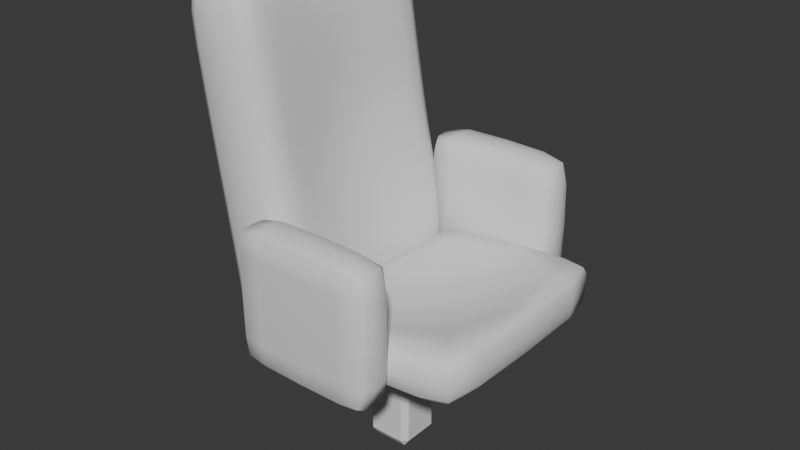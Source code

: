 # Source: CinemaChair.blend  (saved by Blender 4.2.66; exported with 4.5.12 LTS)
import bpy
from mathutils import Matrix  # noqa: F401  (used for matrix-valued properties, if any)

bpy.ops.wm.read_factory_settings(use_empty=True)
scene = bpy.context.scene
scene.name = 'Scene'

# ---- collections
col_collection = bpy.data.collections.new('Collection'); scene.collection.children.link(col_collection)

# ---- world
world_world = bpy.data.worlds.new('World'); scene.world = world_world
world_world.use_nodes = True; world_world.node_tree.nodes.clear()
_N = world_world.node_tree.nodes; _L = world_world.node_tree.links
n0 = _N.new('ShaderNodeOutputWorld'); n0.name = 'World Output'; n0.location = (300, 300)
n1 = _N.new('ShaderNodeBackground'); n1.name = 'Background'; n1.location = (10, 300)
n1.inputs[0].default_value = (0.05088, 0.05088, 0.05088, 1.0)
_L.new(n1.outputs[0], n0.inputs[0])
n0.is_active_output = True
world_world.color = (0.05088, 0.05088, 0.05088)
world_world.sun_shadow_jitter_overblur = 0.0

# ---- meshes
me_cube_003 = bpy.data.meshes.new('Cube.003')
me_cube_003.from_pydata([(0.5035, -0.9796, -1.077), (0.5035, -1.043, -1.302), (0.2661, -1.043, -1.077), (0.5035, -1.246, -1.302), (0.5035, -1.31, -1.077), (0.2661, -1.246, -1.077), (0.5035, -0.9796, -0.3547), (0.2661, -1.043, -0.3547), (0.5035, -1.043, -0.1297), (0.5035, -1.31, -0.3547), (0.5035, -1.246, -0.1297), (0.2661, -1.246, -0.3547), (1.265, -0.9796, -1.077), (1.502, -1.043, -1.077), (1.265, -1.043, -1.302), (1.265, -1.31, -1.077), (1.265, -1.246, -1.302), (1.502, -1.246, -1.077), (1.265, -0.9796, -0.3547), (1.265, -1.043, -0.1297), (1.502, -1.043, -0.3547), (1.265, -1.31, -0.3547), (1.502, -1.246, -0.3547), (1.265, -1.246, -0.1297), (0.5035, 0.9796, -1.077), (0.5035, 1.043, -1.302), (0.2661, 1.043, -1.077), (0.5035, 1.246, -1.302), (0.5035, 1.31, -1.077), (0.2661, 1.246, -1.077), (0.5035, 0.9796, -0.3547), (0.2661, 1.043, -0.3547), (0.5035, 1.043, -0.1297), (0.5035, 1.31, -0.3547), (0.5035, 1.246, -0.1297), (0.2661, 1.246, -0.3547), (1.265, 0.9796, -1.077), (1.502, 1.043, -1.077), (1.265, 1.043, -1.302), (1.265, 1.31, -1.077), (1.265, 1.246, -1.302), (1.502, 1.246, -1.077), (1.265, 0.9796, -0.3547), (1.265, 1.043, -0.1297), (1.502, 1.043, -0.3547), (1.265, 1.31, -0.3547), (1.502, 1.246, -0.3547), (1.265, 1.246, -0.1297), (0.315, -0.9926, -1.074), (0.5057, -0.9926, -1.255), (0.315, -1.044, -1.255), (0.315, -1.246, -1.255), (0.5057, -1.297, -1.255), (0.315, -1.297, -1.074), (0.5057, -0.9926, -0.176), (0.315, -0.9926, -0.3569), (0.315, -1.044, -0.176), (0.315, -1.297, -0.3569), (0.5057, -1.297, -0.176), (0.315, -1.246, -0.176), (1.263, -0.9926, -1.255), (1.453, -0.9926, -1.074), (1.453, -1.044, -1.255), (1.453, -1.297, -1.074), (1.263, -1.297, -1.255), (1.453, -1.246, -1.255), (1.453, -0.9926, -0.3569), (1.263, -0.9926, -0.176), (1.453, -1.044, -0.176), (1.263, -1.297, -0.176), (1.453, -1.297, -0.3569), (1.453, -1.246, -0.176), (0.5021, -0.9771, -0.7156), (0.2566, -1.043, -0.7156), (0.5021, -1.145, -1.311), (0.2566, -1.145, -1.078), (0.5021, -1.312, -0.7156), (0.2566, -1.247, -0.7156), (0.5021, -1.145, -0.1207), (0.2566, -1.145, -0.3534), (0.8841, -0.9771, -0.3534), (0.8841, -1.043, -0.1207), (0.8841, -1.312, -0.3534), (0.8841, -1.247, -0.1207), (1.512, -1.145, -0.3534), (1.266, -1.145, -0.1207), (1.266, -0.9771, -0.7156), (1.512, -1.043, -0.7156), (1.266, -1.312, -0.7156), (1.512, -1.247, -0.7156), (1.266, -1.145, -1.311), (1.512, -1.145, -1.078), (0.8841, -0.9771, -1.078), (0.8841, -1.043, -1.311), (0.8841, -1.312, -1.078), (0.8841, -1.247, -1.311), (0.315, 0.9926, -1.074), (0.5057, 0.9926, -1.255), (0.315, 1.044, -1.255), (0.315, 1.246, -1.255), (0.5057, 1.297, -1.255), (0.315, 1.297, -1.074), (0.5057, 0.9926, -0.176), (0.315, 0.9926, -0.3569), (0.315, 1.044, -0.176), (0.315, 1.297, -0.3569), (0.5057, 1.297, -0.176), (0.315, 1.246, -0.176), (1.263, 0.9926, -1.255), (1.453, 0.9926, -1.074), (1.453, 1.044, -1.255), (1.453, 1.297, -1.074), (1.263, 1.297, -1.255), (1.453, 1.246, -1.255), (1.453, 0.9926, -0.3569), (1.263, 0.9926, -0.176), (1.453, 1.044, -0.176), (1.263, 1.297, -0.176), (1.453, 1.297, -0.3569), (1.453, 1.246, -0.176), (0.5021, 0.9771, -0.7156), (0.2566, 1.043, -0.7156), (0.5021, 1.145, -1.311), (0.2566, 1.145, -1.078), (0.5021, 1.312, -0.7156), (0.2566, 1.247, -0.7156), (0.5021, 1.145, -0.1207), (0.2566, 1.145, -0.3534), (0.8841, 0.9771, -0.3534), (0.8841, 1.043, -0.1207), (0.8841, 1.312, -0.3534), (0.8841, 1.247, -0.1207), (1.512, 1.145, -0.3534), (1.266, 1.145, -0.1207), (1.266, 0.9771, -0.7156), (1.512, 1.043, -0.7156), (1.266, 1.312, -0.7156), (1.512, 1.247, -0.7156), (1.266, 1.145, -1.311), (1.512, 1.145, -1.078), (0.8841, 0.9771, -1.078), (0.8841, 1.043, -1.311), (0.8841, 1.312, -1.078), (0.8841, 1.247, -1.311), (0.8841, -1.145, -1.321), (1.523, -1.145, -0.7156), (0.8841, -1.315, -0.7156), (0.2451, -1.145, -0.7156), (0.8841, -1.145, -0.1098), (0.3366, -0.9984, -1.235), (0.3366, -1.291, -1.235), (0.3366, -0.9984, -0.1965), (0.3366, -1.291, -0.1965), (1.432, -0.9984, -1.235), (1.432, -1.291, -1.235), (1.432, -0.9984, -0.1965), (1.432, -1.291, -0.1965), (0.3104, -0.9914, -0.7156), (0.3104, -1.145, -1.26), (0.3104, -1.298, -0.7156), (0.3104, -1.145, -0.1717), (0.8841, -0.9914, -0.1717), (0.8841, -1.298, -0.1717), (1.458, -1.145, -0.1717), (1.458, -0.9914, -0.7156), (1.458, -1.298, -0.7156), (1.458, -1.145, -1.26), (0.8841, -0.9914, -1.26), (0.8841, -1.298, -1.26), (0.8841, -0.974, -0.7156), (0.8841, 1.145, -1.321), (1.523, 1.145, -0.7156), (0.8841, 1.315, -0.7156), (0.2451, 1.145, -0.7156), (0.8841, 1.145, -0.1098), (0.3366, 0.9984, -1.235), (0.3366, 1.291, -1.235), (0.3366, 0.9984, -0.1965), (0.3366, 1.291, -0.1965), (1.432, 0.9984, -1.235), (1.432, 1.291, -1.235), (1.432, 0.9984, -0.1965), (1.432, 1.291, -0.1965), (0.3104, 0.9914, -0.7156), (0.3104, 1.145, -1.26), (0.3104, 1.298, -0.7156), (0.3104, 1.145, -0.1717), (0.8841, 0.9914, -0.1717), (0.8841, 1.298, -0.1717), (1.458, 1.145, -0.1717), (1.458, 0.9914, -0.7156), (1.458, 1.298, -0.7156), (1.458, 1.145, -1.26), (0.8841, 0.9914, -1.26), (0.8841, 1.298, -1.26), (0.8841, 0.974, -0.7156), (0.03277, -0.8255, -1.491), (0.008772, -0.9573, -1.288), (-0.133, -0.8255, -1.309), (-0.3673, -0.9573, 1.239), (-0.3981, -0.8255, 1.441), (-0.5069, -0.8255, 1.218), (0.03277, 0.8255, -1.491), (-0.133, 0.8255, -1.309), (0.008772, 0.9573, -1.288), (-0.3981, 0.8255, 1.441), (-0.3673, 0.9573, 1.239), (-0.5069, 0.8255, 1.218), (0.3818, -0.8255, -1.44), (0.5064, -0.8255, -1.215), (0.3668, -0.9573, -1.235), (-0.05378, -0.8255, 1.491), (-0.0187, -0.9573, 1.29), (0.1128, -0.8255, 1.309), (0.3818, 0.8255, -1.44), (0.3668, 0.9573, -1.235), (0.5064, 0.8255, -1.215), (-0.05378, 0.8255, 1.491), (0.1128, 0.8255, 1.309), (-0.0187, 0.9573, 1.29), (0.02903, 0.537, -1.513), (0.02234, 0.0, -1.514), (0.02903, -0.537, -1.513), (-0.1467, -0.537, -1.314), (-0.1485, 3.26e-09, -1.314), (-0.1467, 0.537, -1.314), (-0.4079, -0.537, 1.461), (-0.4142, -4.657e-10, 1.46), (-0.4079, 0.537, 1.461), (-0.5215, 0.537, 1.219), (-0.5218, 0.0, 1.219), (-0.5215, -0.537, 1.219), (0.3642, -0.537, -1.464), (0.3341, 0.0, -1.468), (0.3642, 0.537, -1.464), (0.4926, 0.537, -1.22), (0.4473, 0.0, -1.227), (0.4926, -0.537, -1.22), (-0.07739, 0.537, 1.509), (-0.1046, 0.0, 1.505), (-0.07739, -0.537, 1.509), (0.0969, -0.537, 1.31), (0.06187, 0.0, 1.305), (0.0969, 0.537, 1.31), (-0.06753, -0.9784, -0.699), (-0.1786, -0.9784, -0.0245), (-0.2827, -0.9784, 0.651), (-0.4348, -0.8285, 0.6287), (-0.3325, -0.8285, -0.04708), (-0.224, -0.8285, -0.722), (-0.2827, 0.9784, 0.651), (-0.1786, 0.9784, -0.0245), (-0.06753, 0.9784, -0.699), (-0.224, 0.8285, -0.722), (-0.3325, 0.8285, -0.04708), (-0.4348, 0.8285, 0.6287), (0.2153, 0.8285, 0.7241), (0.328, 0.8285, 0.05069), (0.4639, 0.8285, -0.6211), (0.3051, 0.9784, -0.6444), (0.1832, 0.9784, 0.02857), (0.0713, 0.9784, 0.703), (0.0713, -0.9784, 0.703), (0.1832, -0.9784, 0.02857), (0.3051, -0.9784, -0.6444), (0.4639, -0.8285, -0.6211), (0.328, -0.8285, 0.05069), (0.2153, -0.8285, 0.7241), (-0.4529, -0.537, 0.6261), (-0.3565, -0.537, -0.04972), (-0.2423, -0.537, -0.7247), (-0.4539, 0.0, 0.6261), (-0.3761, 0.0, -0.04996), (-0.2494, 0.0, -0.7255), (-0.4529, 0.537, 0.6261), (-0.3565, 0.537, -0.04972), (-0.2423, 0.537, -0.7247), (0.1996, 0.537, 0.7223), (0.2879, 0.537, 0.04909), (0.4505, 0.537, -0.6225), (0.1473, 0.0, 0.7169), (0.1979, 0.0, 0.04241), (0.3797, 0.0, -0.6307), (0.1996, -0.537, 0.7223), (0.2879, -0.537, 0.04909), (0.4505, -0.537, -0.6225), (-0.07564, -0.8217, -1.449), (0.02854, -0.9088, -1.433), (-0.09448, -0.9088, -1.299), (-0.4675, -0.9088, 1.22), (-0.3864, -0.9088, 1.384), (-0.4895, -0.8217, 1.369), (0.02854, 0.9088, -1.433), (-0.07564, 0.8217, -1.449), (-0.09448, 0.9088, -1.299), (-0.4895, 0.8217, 1.369), (-0.3864, 0.9088, 1.384), (-0.4675, 0.9088, 1.22), (0.3767, -0.9088, -1.382), (0.4778, -0.8217, -1.368), (0.4694, -0.9088, -1.217), (0.05347, -0.8217, 1.449), (-0.04381, -0.9088, 1.435), (0.08035, -0.9088, 1.301), (0.4778, 0.8217, -1.368), (0.3767, 0.9088, -1.382), (0.4694, 0.9088, -1.217), (-0.04381, 0.9088, 1.435), (0.05347, 0.8217, 1.449), (0.08035, 0.9088, 1.301), (0.03194, -0.7094, -1.51), (-0.1447, 0.7094, -1.313), (-0.3307, -0.9758, 0.9781), (-0.1778, -0.8281, -1.049), (-0.4042, 0.7094, 1.459), (-0.5197, -0.7094, 1.219), (-0.02369, 0.9758, -1.027), (-0.4811, 0.8281, 0.956), (0.2091, 0.8277, -1.481), (0.1879, 0.9731, -1.264), (-0.228, 0.8277, 1.482), (-0.193, 0.9731, 1.267), (0.4994, 0.8281, -0.9499), (0.02178, 0.9758, 1.03), (0.3779, 0.7094, -1.459), (0.5102, -0.7094, -1.217), (-0.06322, -0.7094, 1.509), (0.1134, 0.7094, 1.312), (0.3447, -0.9758, -0.9726), (0.1634, -0.8281, 1.051), (0.2091, -0.8277, -1.481), (0.1879, -0.9731, -1.264), (-0.228, -0.8277, 1.482), (-0.193, -0.9731, 1.267), (0.03194, 0.7094, -1.51), (0.02469, 0.2902, -1.514), (0.02469, -0.2902, -1.514), (-0.1447, -0.7094, -1.313), (-0.1478, -0.2902, -1.314), (-0.1478, 0.2902, -1.314), (-0.4042, -0.7094, 1.459), (-0.412, -0.2902, 1.46), (-0.412, 0.2902, 1.46), (-0.5197, 0.7094, 1.219), (-0.5217, 0.2902, 1.219), (-0.5217, -0.2902, 1.219), (0.3779, -0.7094, -1.459), (0.3446, -0.2902, -1.467), (0.3446, 0.2902, -1.467), (0.5102, 0.7094, -1.217), (0.4634, 0.2902, -1.224), (0.4634, -0.2902, -1.224), (-0.06322, 0.7094, 1.509), (-0.09529, 0.2902, 1.507), (-0.09529, -0.2902, 1.507), (0.1134, -0.7094, 1.312), (0.07385, -0.2902, 1.306), (0.07385, 0.2902, 1.306), (0.1991, 0.537, -1.509), (0.1813, -9.313e-10, -1.511), (0.1991, -0.537, -1.509), (0.03126, 0.537, 1.456), (-0.001751, 0.0, 1.451), (0.03126, -0.537, 1.456), (0.4589, -0.537, -1.381), (0.4203, 0.0, -1.386), (0.4589, 0.537, -1.381), (-0.4986, -0.537, 1.378), (-0.5, 0.0, 1.378), (-0.4986, 0.537, 1.378), (-0.08168, 0.537, -1.46), (-0.0834, 0.0, -1.46), (-0.08168, -0.537, -1.46), (-0.1954, -0.537, -1.052), (-0.1998, 0.0, -1.053), (-0.1954, 0.537, -1.052), (-0.2452, 0.537, 1.505), (-0.2618, 0.0, 1.503), (-0.2452, -0.537, 1.505), (0.4888, 0.537, -0.9519), (0.4367, -9.313e-10, -0.9595), (0.4888, -0.537, -0.9519), (-0.02369, -0.9758, -1.027), (-0.1215, -0.9784, -0.3615), (-0.2321, -0.9784, 0.3131), (-0.4811, -0.8281, 0.956), (-0.3848, -0.8285, 0.2907), (-0.2771, -0.8285, -0.3844), (-0.3307, 0.9758, 0.9781), (-0.2321, 0.9784, 0.3131), (-0.1215, 0.9784, -0.3615), (-0.1778, 0.8281, -1.049), (-0.2771, 0.8285, -0.3844), (-0.3848, 0.8285, 0.2907), (0.1634, 0.8281, 1.051), (0.2688, 0.8285, 0.3869), (0.4012, 0.8285, -0.2845), (0.3447, 0.9758, -0.9726), (0.2474, 0.9784, -0.3074), (0.1246, 0.9784, 0.3654), (0.02178, -0.9758, 1.03), (0.1246, -0.9784, 0.3654), (0.2474, -0.9784, -0.3074), (0.4994, -0.8281, -0.9499), (0.4012, -0.8285, -0.2845), (0.2688, -0.8285, 0.3869), (-0.4987, -0.537, 0.9538), (-0.405, -0.537, 0.288), (-0.2977, -0.537, -0.387), (-0.4988, 9.313e-10, 0.9538), (-0.418, 9.313e-10, 0.288), (-0.3149, 9.313e-10, -0.3877), (-0.4987, 0.537, 0.9538), (-0.405, 0.537, 0.288), (-0.2977, 0.537, -0.387), (0.1507, 0.537, 1.049), (0.2358, 0.537, 0.3852), (0.3697, 0.537, -0.286), (0.1149, -9.313e-10, 1.044), (0.1612, -9.313e-10, 0.3793), (0.283, -9.313e-10, -0.2937), (0.1507, -0.537, 1.049), (0.2358, -0.537, 0.3852), (0.3697, -0.537, -0.286), (0.4056, -0.2902, -0.6277), (0.2303, -0.2902, 0.04478), (0.1658, -0.2902, 0.7187), (0.4056, 0.2902, -0.6277), (0.2303, 0.2902, 0.04478), (0.1658, 0.2902, 0.7187), (0.4728, 0.7098, -0.6198), (0.3247, 0.7098, 0.05167), (0.2198, 0.7098, 0.7247), (-0.2461, 0.2902, -0.7252), (-0.3688, 0.2902, -0.04986), (-0.453, 0.2902, 0.6261), (-0.2461, -0.2902, -0.7252), (-0.3688, -0.2902, -0.04986), (-0.453, -0.2902, 0.6261), (-0.2392, -0.7098, -0.7242), (-0.3486, -0.7098, -0.04937), (-0.4507, -0.7098, 0.6264), (0.1749, -0.9189, 0.7182), (0.2891, -0.9189, 0.04432), (0.417, -0.9189, -0.6279), (0.1749, 0.9189, 0.7182), (0.2891, 0.9189, 0.04432), (0.417, 0.9189, -0.6279), (-0.3887, 0.9189, 0.6355), (-0.2861, 0.9189, -0.04027), (-0.1774, 0.9189, -0.7151), (-0.1774, -0.9189, -0.7151), (-0.2861, -0.9189, -0.04027), (-0.3887, -0.9189, 0.6355), (0.1183, 0.9988, -0.6718), (0.00229, 0.9988, 0.002028), (-0.1054, 0.9988, 0.677), (-0.2392, 0.7098, -0.7242), (-0.3486, 0.7098, -0.04937), (-0.4507, 0.7098, 0.6264), (0.4728, -0.7098, -0.6198), (0.3247, -0.7098, 0.05167), (0.2198, -0.7098, 0.7247), (0.1183, -0.9988, -0.6718), (0.00229, -0.9988, 0.002028), (-0.1054, -0.9988, 0.677), (-0.1541, -0.9956, 1.004), (0.1671, -0.7097, 1.051), (-0.2363, -0.7097, 1.503), (-0.4965, 0.7097, 0.9541), (-0.1541, 0.9956, 1.004), (-0.06247, -0.8892, -1.422), (-0.4697, -0.8892, 1.348), (-0.06247, 0.8892, -1.422), (-0.4697, 0.8892, 1.348), (0.4624, -0.8892, -1.345), (0.04531, -0.8892, 1.423), (0.4624, 0.8892, -1.345), (0.04531, 0.8892, 1.423), (-0.08046, -0.7089, -1.458), (-0.4358, -0.9177, 0.9622), (-0.497, 0.7089, 1.377), (-0.1322, 0.9177, -1.042), (0.2035, 0.9164, -1.415), (-0.216, 0.9164, 1.417), (0.4545, 0.9177, -0.956), (0.4756, 0.7089, -1.377), (0.0477, -0.7089, 1.457), (0.4545, -0.9177, -0.956), (0.2035, -0.9164, -1.415), (-0.216, -0.9164, 1.417), (0.2072, -0.7097, -1.504), (0.2072, 0.7097, -1.504), (0.1875, 0.2902, -1.51), (0.1875, -0.2902, -1.51), (0.0477, 0.7089, 1.457), (0.009544, 0.2902, 1.453), (0.009544, -0.2902, 1.453), (0.4756, -0.7089, -1.377), (0.4338, -0.2902, -1.384), (0.4338, 0.2902, -1.384), (-0.497, -0.7089, 1.377), (-0.4995, -0.2902, 1.378), (-0.4995, 0.2902, 1.378), (-0.08046, 0.7089, -1.458), (-0.08276, 0.2902, -1.46), (-0.08276, -0.2902, -1.46), (-0.4965, -0.7097, 0.9541), (-0.4988, -0.2902, 0.9538), (-0.4988, 0.2902, 0.9538), (-0.2363, 0.7097, 1.503), (-0.2561, 0.2902, 1.504), (-0.2561, -0.2902, 1.504), (0.1671, 0.7097, 1.051), (0.1272, 0.2902, 1.046), (0.1272, -0.2902, 1.046), (0.4554, -0.2902, -0.9568), (0.314, -0.2902, -0.2909), (0.1874, -0.2902, 0.3813), (0.4554, 0.2902, -0.9568), (0.314, 0.2902, -0.2909), (0.1874, 0.2902, 0.3813), (0.5072, 0.7097, -0.9491), (0.4027, 0.7098, -0.2833), (0.2674, 0.7098, 0.3877), (-0.198, 0.2902, -1.053), (-0.3082, 0.2902, -0.3874), (-0.4129, 0.2902, 0.288), (-0.198, -0.2902, -1.053), (-0.3082, -0.2902, -0.3874), (-0.4129, -0.2902, 0.288), (-0.1926, -0.7097, -1.052), (-0.2924, -0.7098, -0.3866), (-0.4006, -0.7098, 0.2883), (0.1244, -0.9177, 1.044), (0.2295, -0.9189, 0.3808), (0.3576, -0.9189, -0.2912), (0.1244, 0.9177, 1.044), (0.2295, 0.9189, 0.3808), (0.3576, 0.9189, -0.2912), (-0.4358, 0.9177, 0.9622), (-0.3386, 0.9189, 0.2974), (-0.2305, 0.9189, -0.3775), (-0.1322, -0.9177, -1.042), (-0.2305, -0.9189, -0.3775), (-0.3386, -0.9189, 0.2974), (0.1602, 0.9956, -1.0), (0.06261, 0.9988, -0.3345), (-0.05355, 0.9988, 0.3392), (-0.1926, 0.7097, -1.052), (-0.2924, 0.7098, -0.3866), (-0.4006, 0.7098, 0.2883), (0.5072, -0.7097, -0.9491), (0.4027, -0.7098, -0.2833), (0.2674, -0.7098, 0.3877), (0.1602, -0.9956, -1.0), (0.06261, -0.9988, -0.3345), (-0.05355, -0.9988, 0.3392), (0.8018, -0.6008, -1.287), (0.8018, -0.9754, -1.21), (0.5162, -0.6008, -1.223), (0.7993, -0.981, -0.964), (0.512, -0.6045, -0.9804), (0.8018, 0.6008, -1.287), (0.5162, 0.6008, -1.223), (0.8018, 0.9754, -1.21), (0.7993, 0.981, -0.964), (0.512, 0.6045, -0.9804), (1.718, -0.6008, -1.237), (2.004, -0.6008, -1.139), (1.718, -0.9754, -1.157), (1.721, -0.9799, -0.8972), (2.008, -0.6034, -0.875), (1.718, 0.6008, -1.237), (1.718, 0.9754, -1.157), (2.004, 0.6008, -1.139), (2.008, 0.6034, -0.875), (1.721, 0.9799, -0.8972), (1.01, -0.3294, -0.9787), (0.7512, -0.6683, -0.9136), (1.01, 0.3294, -0.9787), (0.7512, 0.6683, -0.9136), (1.511, -0.3284, -0.9382), (1.77, -0.6639, -0.8337), (1.511, 0.3284, -0.9382), (1.77, 0.6639, -0.8337), (0.575, -0.5972, -1.282), (0.8046, -0.8983, -1.271), (0.575, -0.8983, -1.22), (0.5717, -0.903, -0.9787), (0.8046, 0.8983, -1.271), (0.575, 0.5972, -1.282), (0.575, 0.8983, -1.22), (0.5717, 0.903, -0.9787), (1.716, -0.8983, -1.221), (1.945, -0.5972, -1.208), (1.945, -0.8983, -1.142), (1.949, -0.9016, -0.8804), (1.945, 0.5972, -1.208), (1.716, 0.8983, -1.221), (1.945, 0.8983, -1.142), (1.949, 0.9016, -0.8804), (0.8002, 0.0, -1.29), (0.5047, -2.55e-09, -1.223), (0.7999, -0.9911, -1.086), (0.5042, -0.6034, -1.101), (0.5001, -5.101e-09, -0.9802), (0.7999, 0.9911, -1.086), (0.5042, 0.6034, -1.101), (1.26, 0.6029, -1.266), (1.26, 0.9904, -1.184), (1.26, 0.9959, -0.9309), (2.016, 0.6033, -1.006), (1.72, 0.9909, -1.026), (1.72, 1.02e-08, -1.24), (2.015, 2.55e-09, -1.139), (2.02, 3.401e-09, -0.8737), (1.72, -0.9909, -1.026), (2.016, -0.6033, -1.006), (1.26, -0.6029, -1.266), (1.26, -0.9904, -1.184), (1.26, -0.9959, -0.9309), (0.8954, -0.4794, -0.9508), (0.9645, -2.125e-09, -0.9901), (0.8954, 0.4794, -0.9508), (0.6326, 1.7e-09, -0.9271), (1.26, 0.3885, -0.9662), (1.626, 0.4771, -0.8923), (1.261, 0.8212, -0.8785), (1.556, -5.101e-09, -0.9422), (1.626, -0.4771, -0.8923), (1.889, -1.7e-09, -0.8285), (1.26, -0.3885, -0.9662), (1.261, -0.8212, -0.8785), (1.729, -0.9214, -0.837), (0.7923, -0.9247, -0.9088), (0.5551, -0.6142, -0.9244), (0.5551, 0.6142, -0.9244), (0.7923, 0.9247, -0.9088), (1.729, 0.9214, -0.837), (1.966, 0.6109, -0.818), (1.966, -0.6109, -0.818), (1.26, -1.009, -1.057), (2.03, 8.501e-10, -1.005), (0.5907, 0.8785, -0.927), (0.4903, 8.501e-10, -1.101), (1.26, 1.009, -1.057), (0.601, -0.8641, -1.274), (0.5393, 3.401e-09, -0.9253), (0.601, 0.8641, -1.274), (1.26, 0.9436, -0.8734), (1.919, -0.8641, -1.202), (1.93, 0.875, -0.826), (1.919, 0.8641, -1.202), (0.5695, 5.951e-09, -1.283), (0.5691, -0.9061, -1.099), (1.26, 5.951e-09, -0.9823), (0.5691, 0.9061, -1.099), (1.26, 0.9055, -1.248), (1.982, 2.55e-09, -0.8166), (1.951, 0.9059, -1.011), (1.951, -5.951e-09, -1.209), (1.93, -0.875, -0.826), (1.951, -0.9059, -1.011), (1.26, -0.9055, -1.248), (0.5907, -0.8785, -0.927), (1.26, -2.55e-09, -1.269), (0.7668, -8.501e-10, -0.9622), (1.26, 0.6467, -0.9227), (1.754, -8.501e-10, -0.883), (1.26, -0.6467, -0.9227), (1.26, -0.9436, -0.8734)], [], [(14, 90, 144, 93), (90, 16, 95, 144), (144, 95, 3, 74), (93, 144, 74, 1), (20, 84, 145, 87), (84, 22, 89, 145), (145, 89, 17, 91), (87, 145, 91, 13), (21, 82, 146, 88), (82, 9, 76, 146), (146, 76, 4, 94), (88, 146, 94, 15), (2, 75, 147, 73), (75, 5, 77, 147), (147, 77, 11, 79), (73, 147, 79, 7), (8, 78, 148, 81), (78, 10, 83, 148), (148, 83, 23, 85), (81, 148, 85, 19), (0, 49, 149, 48), (1, 50, 149, 49), (2, 48, 149, 50), (3, 52, 150, 51), (4, 53, 150, 52), (5, 51, 150, 53), (6, 55, 151, 54), (7, 56, 151, 55), (8, 54, 151, 56), (9, 58, 152, 57), (10, 59, 152, 58), (11, 57, 152, 59), (12, 61, 153, 60), (13, 62, 153, 61), (14, 60, 153, 62), (15, 64, 154, 63), (16, 65, 154, 64), (17, 63, 154, 65), (18, 67, 155, 66), (19, 68, 155, 67), (20, 66, 155, 68), (21, 70, 156, 69), (22, 71, 156, 70), (23, 69, 156, 71), (6, 72, 157, 55), (72, 0, 48, 157), (157, 48, 2, 73), (55, 157, 73, 7), (1, 74, 158, 50), (74, 3, 51, 158), (158, 51, 5, 75), (50, 158, 75, 2), (4, 76, 159, 53), (76, 9, 57, 159), (159, 57, 11, 77), (53, 159, 77, 5), (10, 78, 160, 59), (78, 8, 56, 160), (160, 56, 7, 79), (59, 160, 79, 11), (18, 80, 161, 67), (80, 6, 54, 161), (161, 54, 8, 81), (67, 161, 81, 19), (9, 82, 162, 58), (82, 21, 69, 162), (162, 69, 23, 83), (58, 162, 83, 10), (22, 84, 163, 71), (84, 20, 68, 163), (163, 68, 19, 85), (71, 163, 85, 23), (12, 86, 164, 61), (86, 18, 66, 164), (164, 66, 20, 87), (61, 164, 87, 13), (21, 88, 165, 70), (88, 15, 63, 165), (165, 63, 17, 89), (70, 165, 89, 22), (16, 90, 166, 65), (90, 14, 62, 166), (166, 62, 13, 91), (65, 166, 91, 17), (0, 92, 167, 49), (92, 12, 60, 167), (167, 60, 14, 93), (49, 167, 93, 1), (15, 94, 168, 64), (94, 4, 52, 168), (168, 52, 3, 95), (64, 168, 95, 16), (6, 80, 169, 72), (80, 18, 86, 169), (169, 86, 12, 92), (72, 169, 92, 0), (38, 141, 170, 138), (141, 25, 122, 170), (170, 122, 27, 143), (138, 170, 143, 40), (44, 135, 171, 132), (135, 37, 139, 171), (171, 139, 41, 137), (132, 171, 137, 46), (45, 136, 172, 130), (136, 39, 142, 172), (172, 142, 28, 124), (130, 172, 124, 33), (26, 121, 173, 123), (121, 31, 127, 173), (173, 127, 35, 125), (123, 173, 125, 29), (32, 129, 174, 126), (129, 43, 133, 174), (174, 133, 47, 131), (126, 174, 131, 34), (24, 96, 175, 97), (26, 98, 175, 96), (25, 97, 175, 98), (27, 99, 176, 100), (29, 101, 176, 99), (28, 100, 176, 101), (30, 102, 177, 103), (32, 104, 177, 102), (31, 103, 177, 104), (33, 105, 178, 106), (35, 107, 178, 105), (34, 106, 178, 107), (36, 108, 179, 109), (38, 110, 179, 108), (37, 109, 179, 110), (39, 111, 180, 112), (41, 113, 180, 111), (40, 112, 180, 113), (42, 114, 181, 115), (44, 116, 181, 114), (43, 115, 181, 116), (45, 117, 182, 118), (47, 119, 182, 117), (46, 118, 182, 119), (30, 103, 183, 120), (103, 31, 121, 183), (183, 121, 26, 96), (120, 183, 96, 24), (25, 98, 184, 122), (98, 26, 123, 184), (184, 123, 29, 99), (122, 184, 99, 27), (28, 101, 185, 124), (101, 29, 125, 185), (185, 125, 35, 105), (124, 185, 105, 33), (34, 107, 186, 126), (107, 35, 127, 186), (186, 127, 31, 104), (126, 186, 104, 32), (42, 115, 187, 128), (115, 43, 129, 187), (187, 129, 32, 102), (128, 187, 102, 30), (33, 106, 188, 130), (106, 34, 131, 188), (188, 131, 47, 117), (130, 188, 117, 45), (46, 119, 189, 132), (119, 47, 133, 189), (189, 133, 43, 116), (132, 189, 116, 44), (36, 109, 190, 134), (109, 37, 135, 190), (190, 135, 44, 114), (134, 190, 114, 42), (45, 118, 191, 136), (118, 46, 137, 191), (191, 137, 41, 111), (136, 191, 111, 39), (40, 113, 192, 138), (113, 41, 139, 192), (192, 139, 37, 110), (138, 192, 110, 38), (24, 97, 193, 140), (97, 25, 141, 193), (193, 141, 38, 108), (140, 193, 108, 36), (39, 112, 194, 142), (112, 40, 143, 194), (194, 143, 27, 100), (142, 194, 100, 28), (30, 120, 195, 128), (120, 24, 140, 195), (195, 140, 36, 134), (128, 195, 134, 42), (262, 400, 466, 465), (400, 212, 333, 466), (466, 333, 199, 312), (465, 466, 312, 246), (283, 421, 467, 462), (421, 241, 355, 467), (467, 355, 213, 329), (462, 467, 329, 267), (240, 378, 468, 326), (378, 226, 340, 468), (468, 340, 200, 332), (326, 468, 332, 211), (274, 412, 469, 459), (412, 229, 343, 469), (469, 343, 207, 317), (459, 469, 317, 255), (250, 388, 470, 456), (388, 206, 321, 470), (470, 321, 219, 323), (456, 470, 323, 261), (196, 287, 471, 286), (197, 288, 471, 287), (198, 286, 471, 288), (199, 290, 472, 289), (200, 291, 472, 290), (201, 289, 472, 291), (202, 293, 473, 292), (203, 294, 473, 293), (204, 292, 473, 294), (205, 296, 474, 295), (206, 297, 474, 296), (207, 295, 474, 297), (208, 299, 475, 298), (209, 300, 475, 299), (210, 298, 475, 300), (211, 302, 476, 301), (212, 303, 476, 302), (213, 301, 476, 303), (214, 305, 477, 304), (215, 306, 477, 305), (216, 304, 477, 306), (217, 308, 478, 307), (218, 309, 478, 308), (219, 307, 478, 309), (222, 310, 479, 372), (310, 196, 286, 479), (479, 286, 198, 337), (372, 479, 337, 223), (246, 312, 480, 453), (312, 199, 289, 480), (480, 289, 201, 385), (453, 480, 385, 247), (228, 314, 481, 369), (314, 205, 295, 481), (481, 295, 207, 343), (369, 481, 343, 229), (252, 316, 482, 450), (316, 204, 294, 482), (482, 294, 203, 391), (450, 482, 391, 253), (214, 318, 483, 305), (318, 202, 292, 483), (483, 292, 204, 319), (305, 483, 319, 215), (205, 320, 484, 296), (320, 217, 307, 484), (484, 307, 219, 321), (296, 484, 321, 206), (258, 322, 485, 447), (322, 216, 306, 485), (485, 306, 215, 397), (447, 485, 397, 259), (234, 324, 486, 366), (324, 214, 304, 486), (486, 304, 216, 349), (366, 486, 349, 235), (240, 326, 487, 363), (326, 211, 301, 487), (487, 301, 213, 355), (363, 487, 355, 241), (264, 328, 488, 444), (328, 210, 300, 488), (488, 300, 209, 403), (444, 488, 403, 265), (196, 330, 489, 287), (330, 208, 298, 489), (489, 298, 210, 331), (287, 489, 331, 197), (211, 332, 490, 302), (332, 200, 290, 490), (490, 290, 199, 333), (302, 490, 333, 212), (222, 360, 491, 310), (360, 232, 346, 491), (491, 346, 208, 330), (310, 491, 330, 196), (202, 318, 492, 334), (318, 214, 324, 492), (492, 324, 234, 358), (334, 492, 358, 220), (220, 358, 493, 335), (358, 234, 348, 493), (493, 348, 233, 359), (335, 493, 359, 221), (221, 359, 494, 336), (359, 233, 347, 494), (494, 347, 232, 360), (336, 494, 360, 222), (217, 352, 495, 308), (352, 238, 361, 495), (495, 361, 243, 327), (308, 495, 327, 218), (238, 353, 496, 361), (353, 239, 362, 496), (496, 362, 242, 357), (361, 496, 357, 243), (239, 354, 497, 362), (354, 240, 363, 497), (497, 363, 241, 356), (362, 497, 356, 242), (208, 346, 498, 299), (346, 232, 364, 498), (498, 364, 237, 325), (299, 498, 325, 209), (232, 347, 499, 364), (347, 233, 365, 499), (499, 365, 236, 351), (364, 499, 351, 237), (233, 348, 500, 365), (348, 234, 366, 500), (500, 366, 235, 350), (365, 500, 350, 236), (200, 340, 501, 291), (340, 226, 367, 501), (501, 367, 231, 315), (291, 501, 315, 201), (226, 341, 502, 367), (341, 227, 368, 502), (502, 368, 230, 345), (367, 502, 345, 231), (227, 342, 503, 368), (342, 228, 369, 503), (503, 369, 229, 344), (368, 503, 344, 230), (202, 334, 504, 293), (334, 220, 370, 504), (504, 370, 225, 311), (293, 504, 311, 203), (220, 335, 505, 370), (335, 221, 371, 505), (505, 371, 224, 339), (370, 505, 339, 225), (221, 336, 506, 371), (336, 222, 372, 506), (506, 372, 223, 338), (371, 506, 338, 224), (247, 385, 507, 441), (385, 201, 315, 507), (507, 315, 231, 406), (441, 507, 406, 268), (268, 406, 508, 438), (406, 231, 345, 508), (508, 345, 230, 409), (438, 508, 409, 271), (271, 409, 509, 435), (409, 230, 344, 509), (509, 344, 229, 412), (435, 509, 412, 274), (217, 320, 510, 352), (320, 205, 314, 510), (510, 314, 228, 376), (352, 510, 376, 238), (238, 376, 511, 353), (376, 228, 342, 511), (511, 342, 227, 377), (353, 511, 377, 239), (239, 377, 512, 354), (377, 227, 341, 512), (512, 341, 226, 378), (354, 512, 378, 240), (256, 394, 513, 432), (394, 218, 327, 513), (513, 327, 243, 415), (432, 513, 415, 277), (277, 415, 514, 429), (415, 243, 357, 514), (514, 357, 242, 418), (429, 514, 418, 280), (280, 418, 515, 426), (418, 242, 356, 515), (515, 356, 241, 421), (426, 515, 421, 283), (236, 380, 516, 351), (380, 282, 424, 516), (516, 424, 285, 381), (351, 516, 381, 237), (282, 420, 517, 424), (420, 281, 425, 517), (517, 425, 284, 423), (424, 517, 423, 285), (281, 419, 518, 425), (419, 280, 426, 518), (518, 426, 283, 422), (425, 518, 422, 284), (235, 379, 519, 350), (379, 279, 427, 519), (519, 427, 282, 380), (350, 519, 380, 236), (279, 417, 520, 427), (417, 278, 428, 520), (520, 428, 281, 420), (427, 520, 420, 282), (278, 416, 521, 428), (416, 277, 429, 521), (521, 429, 280, 419), (428, 521, 419, 281), (216, 322, 522, 349), (322, 258, 430, 522), (522, 430, 279, 379), (349, 522, 379, 235), (258, 396, 523, 430), (396, 257, 431, 523), (523, 431, 278, 417), (430, 523, 417, 279), (257, 395, 524, 431), (395, 256, 432, 524), (524, 432, 277, 416), (431, 524, 416, 278), (224, 374, 525, 339), (374, 273, 433, 525), (525, 433, 276, 375), (339, 525, 375, 225), (273, 411, 526, 433), (411, 272, 434, 526), (526, 434, 275, 414), (433, 526, 414, 276), (272, 410, 527, 434), (410, 271, 435, 527), (527, 435, 274, 413), (434, 527, 413, 275), (223, 373, 528, 338), (373, 270, 436, 528), (528, 436, 273, 374), (338, 528, 374, 224), (270, 408, 529, 436), (408, 269, 437, 529), (529, 437, 272, 411), (436, 529, 411, 273), (269, 407, 530, 437), (407, 268, 438, 530), (530, 438, 271, 410), (437, 530, 410, 272), (198, 313, 531, 337), (313, 249, 439, 531), (531, 439, 270, 373), (337, 531, 373, 223), (249, 387, 532, 439), (387, 248, 440, 532), (532, 440, 269, 408), (439, 532, 408, 270), (248, 386, 533, 440), (386, 247, 441, 533), (533, 441, 268, 407), (440, 533, 407, 269), (212, 400, 534, 303), (400, 262, 442, 534), (534, 442, 267, 329), (303, 534, 329, 213), (262, 401, 535, 442), (401, 263, 443, 535), (535, 443, 266, 405), (442, 535, 405, 267), (263, 402, 536, 443), (402, 264, 444, 536), (536, 444, 265, 404), (443, 536, 404, 266), (218, 394, 537, 309), (394, 256, 445, 537), (537, 445, 261, 323), (309, 537, 323, 219), (256, 395, 538, 445), (395, 257, 446, 538), (538, 446, 260, 399), (445, 538, 399, 261), (257, 396, 539, 446), (396, 258, 447, 539), (539, 447, 259, 398), (446, 539, 398, 260), (206, 388, 540, 297), (388, 250, 448, 540), (540, 448, 255, 317), (297, 540, 317, 207), (250, 389, 541, 448), (389, 251, 449, 541), (541, 449, 254, 393), (448, 541, 393, 255), (251, 390, 542, 449), (390, 252, 450, 542), (542, 450, 253, 392), (449, 542, 392, 254), (197, 382, 543, 288), (382, 244, 451, 543), (543, 451, 249, 313), (288, 543, 313, 198), (244, 383, 544, 451), (383, 245, 452, 544), (544, 452, 248, 387), (451, 544, 387, 249), (245, 384, 545, 452), (384, 246, 453, 545), (545, 453, 247, 386), (452, 545, 386, 248), (204, 316, 546, 319), (316, 252, 454, 546), (546, 454, 259, 397), (319, 546, 397, 215), (252, 390, 547, 454), (390, 251, 455, 547), (547, 455, 260, 398), (454, 547, 398, 259), (251, 389, 548, 455), (389, 250, 456, 548), (548, 456, 261, 399), (455, 548, 399, 260), (225, 375, 549, 311), (375, 276, 457, 549), (549, 457, 253, 391), (311, 549, 391, 203), (276, 414, 550, 457), (414, 275, 458, 550), (550, 458, 254, 392), (457, 550, 392, 253), (275, 413, 551, 458), (413, 274, 459, 551), (551, 459, 255, 393), (458, 551, 393, 254), (237, 381, 552, 325), (381, 285, 460, 552), (552, 460, 265, 403), (325, 552, 403, 209), (285, 423, 553, 460), (423, 284, 461, 553), (553, 461, 266, 404), (460, 553, 404, 265), (284, 422, 554, 461), (422, 283, 462, 554), (554, 462, 267, 405), (461, 554, 405, 266), (210, 328, 555, 331), (328, 264, 463, 555), (555, 463, 244, 382), (331, 555, 382, 197), (264, 402, 556, 463), (402, 263, 464, 556), (556, 464, 245, 383), (463, 556, 383, 244), (263, 401, 557, 464), (401, 262, 465, 557), (557, 465, 246, 384), (464, 557, 384, 245), (570, 617, 642, 620), (617, 571, 621, 642), (642, 621, 561, 604), (620, 642, 604, 559), (575, 612, 643, 615), (612, 576, 616, 643), (643, 616, 572, 618), (615, 643, 618, 569), (581, 638, 644, 637), (566, 593, 644, 638), (567, 637, 644, 593), (560, 605, 645, 603), (605, 562, 606, 645), (645, 606, 567, 608), (603, 645, 608, 564), (565, 607, 646, 610), (607, 566, 611, 646), (646, 611, 577, 613), (610, 646, 613, 574), (558, 587, 647, 586), (559, 588, 647, 587), (560, 586, 647, 588), (579, 625, 648, 636), (625, 581, 637, 648), (648, 637, 567, 606), (636, 648, 606, 562), (563, 591, 649, 590), (564, 592, 649, 591), (565, 590, 649, 592), (581, 628, 650, 638), (628, 585, 639, 650), (650, 639, 577, 611), (638, 650, 611, 566), (568, 595, 651, 594), (569, 596, 651, 595), (570, 594, 651, 596), (585, 640, 652, 639), (576, 601, 652, 640), (577, 639, 652, 601), (573, 599, 653, 598), (574, 600, 653, 599), (575, 598, 653, 600), (563, 602, 654, 591), (602, 558, 586, 654), (654, 586, 560, 603), (591, 654, 603, 564), (559, 604, 655, 588), (604, 561, 589, 655), (655, 589, 562, 605), (588, 655, 605, 560), (584, 626, 656, 629), (626, 580, 623, 656), (656, 623, 578, 632), (629, 656, 632, 582), (566, 607, 657, 593), (607, 565, 592, 657), (657, 592, 564, 608), (593, 657, 608, 567), (573, 609, 658, 599), (609, 563, 590, 658), (658, 590, 565, 610), (599, 658, 610, 574), (585, 631, 659, 640), (631, 583, 641, 659), (659, 641, 572, 616), (640, 659, 616, 576), (576, 612, 660, 601), (612, 575, 600, 660), (660, 600, 574, 613), (601, 660, 613, 577), (568, 614, 661, 595), (614, 573, 598, 661), (661, 598, 575, 615), (595, 661, 615, 569), (583, 634, 662, 641), (571, 597, 662, 634), (572, 641, 662, 597), (571, 617, 663, 597), (617, 570, 596, 663), (663, 596, 569, 618), (597, 663, 618, 572), (558, 619, 664, 587), (619, 568, 594, 664), (664, 594, 570, 620), (587, 664, 620, 559), (561, 635, 665, 589), (579, 636, 665, 635), (562, 589, 665, 636), (563, 609, 666, 602), (609, 573, 614, 666), (666, 614, 568, 619), (602, 666, 619, 558), (578, 623, 667, 622), (623, 580, 624, 667), (667, 624, 581, 625), (622, 667, 625, 579), (580, 626, 668, 624), (626, 584, 627, 668), (668, 627, 585, 628), (624, 668, 628, 581), (584, 629, 669, 627), (629, 582, 630, 669), (669, 630, 583, 631), (627, 669, 631, 585), (582, 632, 670, 630), (632, 578, 622, 670), (670, 622, 579, 633), (630, 670, 633, 583), (583, 633, 671, 634), (633, 579, 635, 671), (671, 635, 561, 621), (634, 671, 621, 571)])
me_cube_003.polygons.foreach_set('use_smooth', [True] * 664)
_uv = me_cube_003.uv_layers.new(name='UVMap')
_uv.uv.foreach_set('vector', [0.393, 0.9137, 0.377, 0.9139, 0.3772, 0.8537, 0.3932, 0.8538, 0.377, 0.9139, 0.361, 0.9136, 0.3611, 0.8537, 0.3772, 0.8537, 0.3772, 0.8537, 0.3611, 0.8537, 0.3614, 0.7937, 0.3774, 0.7936, 0.3932, 0.8538, 0.3772, 0.8537, 0.3774, 0.7936, 0.3934, 0.7938, 0.7901, 0.8594, 0.8061, 0.8594, 0.8061, 0.9162, 0.7901, 0.916, 0.8061, 0.8594, 0.8221, 0.8594, 0.8222, 0.916, 0.8061, 0.9162, 0.8061, 0.9162, 0.8222, 0.916, 0.8221, 0.9722, 0.8061, 0.9726, 0.7901, 0.916, 0.8061, 0.9162, 0.8061, 0.9726, 0.7901, 0.9723, 0.02813, 0.7902, 0.02862, 0.7303, 0.08564, 0.731, 0.08494, 0.7911, 0.02862, 0.7303, 0.0295, 0.6705, 0.08632, 0.6709, 0.08564, 0.731, 0.08564, 0.731, 0.08632, 0.6709, 0.1431, 0.6718, 0.1426, 0.7317, 0.08494, 0.7911, 0.08564, 0.731, 0.1426, 0.7317, 0.1418, 0.7915, 0.958, 0.1409, 0.942, 0.1409, 0.9421, 0.08402, 0.9581, 0.08427, 0.942, 0.1409, 0.926, 0.1408, 0.926, 0.08415, 0.9421, 0.08402, 0.9421, 0.08402, 0.926, 0.08415, 0.926, 0.02783, 0.942, 0.02753, 0.9581, 0.08427, 0.9421, 0.08402, 0.942, 0.02753, 0.958, 0.02795, 0.4898, 0.9135, 0.4738, 0.9137, 0.4736, 0.8536, 0.4896, 0.8535, 0.4738, 0.9137, 0.4578, 0.9136, 0.4575, 0.8536, 0.4736, 0.8536, 0.4736, 0.8536, 0.4575, 0.8536, 0.4574, 0.7937, 0.4734, 0.7934, 0.4896, 0.8535, 0.4736, 0.8536, 0.4734, 0.7934, 0.4894, 0.7936, 0.762, 0.4912, 0.7339, 0.4919, 0.7368, 0.4652, 0.762, 0.4615, 0.3934, 0.7938, 0.3934, 0.7641, 0.4005, 0.7675, 0.4013, 0.7942, 0.958, 0.1409, 0.9656, 0.1414, 0.9646, 0.1669, 0.9576, 0.1697, 0.3614, 0.7937, 0.3534, 0.794, 0.3544, 0.7674, 0.3616, 0.764, 0.1431, 0.6718, 0.1431, 0.6423, 0.1683, 0.646, 0.1712, 0.6726, 0.926, 0.1408, 0.9258, 0.1696, 0.9186, 0.1667, 0.9178, 0.1413, 0.8756, 0.4899, 0.875, 0.4602, 0.9002, 0.4633, 0.9038, 0.4899, 0.958, 0.02795, 0.9576, 0.0008133, 0.9646, 0.004413, 0.9656, 0.02914, 0.4898, 0.9135, 0.4977, 0.9132, 0.4969, 0.9398, 0.4898, 0.9432, 0.0295, 0.6705, 0.001364, 0.6706, 0.00489, 0.6441, 0.03017, 0.641, 0.4578, 0.9136, 0.458, 0.9433, 0.4509, 0.94, 0.4499, 0.9133, 0.926, 0.02783, 0.9178, 0.02897, 0.9186, 0.00425, 0.9258, 0.0007004, 0.7634, 0.6111, 0.7641, 0.6407, 0.7388, 0.6376, 0.7352, 0.611, 0.7901, 0.9723, 0.7901, 0.9993, 0.783, 0.9957, 0.7821, 0.971, 0.393, 0.9137, 0.4009, 0.9133, 0.3999, 0.9399, 0.3928, 0.9433, 0.1418, 0.7915, 0.1699, 0.7916, 0.1663, 0.8182, 0.1411, 0.8213, 0.361, 0.9136, 0.361, 0.9432, 0.3539, 0.9398, 0.3531, 0.9132, 0.8221, 0.9722, 0.8299, 0.9709, 0.829, 0.9956, 0.8219, 0.9992, 0.877, 0.6097, 0.9051, 0.609, 0.9022, 0.6357, 0.877, 0.6394, 0.4894, 0.7936, 0.4893, 0.764, 0.4964, 0.7675, 0.4974, 0.794, 0.7901, 0.8594, 0.7821, 0.8589, 0.783, 0.8334, 0.7901, 0.8306, 0.02813, 0.7902, 0.02812, 0.82, 0.002917, 0.8163, -1.016e-08, 0.7896, 0.8221, 0.8594, 0.8219, 0.8305, 0.829, 0.8333, 0.8299, 0.8588, 0.4574, 0.7937, 0.4495, 0.7942, 0.4504, 0.7676, 0.4574, 0.7641, 0.8756, 0.4899, 0.8188, 0.4904, 0.8185, 0.4601, 0.875, 0.4602, 0.8188, 0.4904, 0.762, 0.4912, 0.762, 0.4615, 0.8185, 0.4601, 0.8185, 0.4601, 0.762, 0.4615, 0.7615, 0.4537, 0.8183, 0.4515, 0.875, 0.4602, 0.8185, 0.4601, 0.8183, 0.4515, 0.8752, 0.4524, 0.3934, 0.7938, 0.3774, 0.7936, 0.3775, 0.7634, 0.3934, 0.7641, 0.3774, 0.7936, 0.3614, 0.7937, 0.3616, 0.764, 0.3775, 0.7634, 0.9417, 0.1703, 0.9258, 0.1696, 0.926, 0.1408, 0.942, 0.1409, 0.9576, 0.1697, 0.9417, 0.1703, 0.942, 0.1409, 0.958, 0.1409, 0.1431, 0.6718, 0.08632, 0.6709, 0.08666, 0.6409, 0.1431, 0.6423, 0.08632, 0.6709, 0.0295, 0.6705, 0.03017, 0.641, 0.08666, 0.6409, 0.9176, 0.08504, 0.9178, 0.02897, 0.926, 0.02783, 0.926, 0.08415, 0.9178, 0.1413, 0.9176, 0.08504, 0.926, 0.08415, 0.926, 0.1408, 0.4578, 0.9136, 0.4738, 0.9137, 0.4739, 0.944, 0.458, 0.9433, 0.4738, 0.9137, 0.4898, 0.9135, 0.4898, 0.9432, 0.4739, 0.944, 0.9417, 9.803e-09, 0.9576, 0.0008133, 0.958, 0.02795, 0.942, 0.02753, 0.9258, 0.0007004, 0.9417, 9.803e-09, 0.942, 0.02753, 0.926, 0.02783, 0.877, 0.6097, 0.8765, 0.5498, 0.9051, 0.5495, 0.9051, 0.609, 0.8765, 0.5498, 0.8756, 0.4899, 0.9038, 0.4899, 0.9051, 0.5495, 0.4977, 0.8536, 0.4977, 0.9132, 0.4898, 0.9135, 0.4896, 0.8535, 0.4974, 0.794, 0.4977, 0.8536, 0.4896, 0.8535, 0.4894, 0.7936, 0.0295, 0.6705, 0.02862, 0.7303, -6.706e-09, 0.7301, 0.001364, 0.6706, 0.02862, 0.7303, 0.02813, 0.7902, -1.016e-08, 0.7896, -6.706e-09, 0.7301, 0.4495, 0.8538, 0.4495, 0.7942, 0.4574, 0.7937, 0.4575, 0.8536, 0.4499, 0.9133, 0.4495, 0.8538, 0.4575, 0.8536, 0.4578, 0.9136, 0.8221, 0.8594, 0.8061, 0.8594, 0.806, 0.83, 0.8219, 0.8305, 0.8061, 0.8594, 0.7901, 0.8594, 0.7901, 0.8306, 0.806, 0.83, 0.4733, 0.7634, 0.4893, 0.764, 0.4894, 0.7936, 0.4734, 0.7934, 0.4574, 0.7641, 0.4733, 0.7634, 0.4734, 0.7934, 0.4574, 0.7937, 0.7634, 0.6111, 0.8202, 0.6106, 0.8205, 0.6408, 0.7641, 0.6407, 0.8202, 0.6106, 0.877, 0.6097, 0.877, 0.6394, 0.8205, 0.6408, 0.7819, 0.915, 0.7821, 0.8589, 0.7901, 0.8594, 0.7901, 0.916, 0.7821, 0.971, 0.7819, 0.915, 0.7901, 0.916, 0.7901, 0.9723, 0.02813, 0.7902, 0.08494, 0.7911, 0.08459, 0.8213, 0.02812, 0.82, 0.08494, 0.7911, 0.1418, 0.7915, 0.1411, 0.8213, 0.08459, 0.8213, 0.08459, 0.8213, 0.1411, 0.8213, 0.1413, 0.8293, 0.08445, 0.8302, 0.02812, 0.82, 0.08459, 0.8213, 0.08445, 0.8302, 0.02766, 0.828, 0.361, 0.9136, 0.377, 0.9139, 0.3769, 0.944, 0.361, 0.9432, 0.377, 0.9139, 0.393, 0.9137, 0.3928, 0.9433, 0.3769, 0.944, 0.806, 1.0, 0.7901, 0.9993, 0.7901, 0.9723, 0.8061, 0.9726, 0.8219, 0.9992, 0.806, 1.0, 0.8061, 0.9726, 0.8221, 0.9722, 0.762, 0.4912, 0.7625, 0.5512, 0.7339, 0.5514, 0.7339, 0.4919, 0.7625, 0.5512, 0.7634, 0.6111, 0.7352, 0.611, 0.7339, 0.5514, 0.4013, 0.8538, 0.4009, 0.9133, 0.393, 0.9137, 0.3932, 0.8538, 0.4013, 0.7942, 0.4013, 0.8538, 0.3932, 0.8538, 0.3934, 0.7938, 0.1418, 0.7915, 0.1426, 0.7317, 0.1712, 0.7321, 0.1699, 0.7916, 0.1426, 0.7317, 0.1431, 0.6718, 0.1712, 0.6726, 0.1712, 0.7321, 0.3531, 0.8536, 0.3534, 0.794, 0.3614, 0.7937, 0.3611, 0.8537, 0.3531, 0.9132, 0.3531, 0.8536, 0.3611, 0.8537, 0.361, 0.9136, 0.8756, 0.4899, 0.8765, 0.5498, 0.8195, 0.5505, 0.8188, 0.4904, 0.8765, 0.5498, 0.877, 0.6097, 0.8202, 0.6106, 0.8195, 0.5505, 0.8195, 0.5505, 0.8202, 0.6106, 0.7634, 0.6111, 0.7625, 0.5512, 0.8188, 0.4904, 0.8195, 0.5505, 0.7625, 0.5512, 0.762, 0.4912, 0.2399, 0.8905, 0.2396, 0.8306, 0.2557, 0.8305, 0.2559, 0.8907, 0.2396, 0.8306, 0.2395, 0.7706, 0.2555, 0.7704, 0.2557, 0.8305, 0.2557, 0.8305, 0.2555, 0.7704, 0.2715, 0.7705, 0.2717, 0.8305, 0.2559, 0.8907, 0.2557, 0.8305, 0.2717, 0.8305, 0.2719, 0.8904, 0.7741, 0.8594, 0.7741, 0.916, 0.7581, 0.9162, 0.7581, 0.8594, 0.7741, 0.916, 0.7741, 0.9722, 0.7581, 0.9726, 0.7581, 0.9162, 0.7581, 0.9162, 0.7581, 0.9726, 0.7421, 0.9723, 0.742, 0.916, 0.7581, 0.8594, 0.7581, 0.9162, 0.742, 0.916, 0.7421, 0.8594, 0.877, 0.799, 0.8202, 0.7998, 0.8195, 0.7397, 0.8765, 0.7391, 0.8202, 0.7998, 0.7634, 0.8003, 0.7625, 0.7404, 0.8195, 0.7397, 0.8195, 0.7397, 0.7625, 0.7404, 0.762, 0.6804, 0.8188, 0.6796, 0.8765, 0.7391, 0.8195, 0.7397, 0.8188, 0.6796, 0.8756, 0.6791, 0.926, 0.3111, 0.926, 0.2544, 0.9421, 0.2543, 0.942, 0.3112, 0.926, 0.2544, 0.926, 0.1981, 0.942, 0.1978, 0.9421, 0.2543, 0.9421, 0.2543, 0.942, 0.1978, 0.958, 0.1982, 0.9581, 0.2545, 0.942, 0.3112, 0.9421, 0.2543, 0.9581, 0.2545, 0.958, 0.3112, 0.4095, 0.9136, 0.4093, 0.8536, 0.4253, 0.8536, 0.4255, 0.9137, 0.4093, 0.8536, 0.4092, 0.7937, 0.4252, 0.7934, 0.4253, 0.8536, 0.4253, 0.8536, 0.4252, 0.7934, 0.4412, 0.7936, 0.4414, 0.8535, 0.4255, 0.9137, 0.4253, 0.8536, 0.4414, 0.8535, 0.4415, 0.9135, 0.1431, 0.4825, 0.1431, 0.453, 0.1683, 0.4567, 0.1712, 0.4833, 0.926, 0.3111, 0.9258, 0.3398, 0.9186, 0.337, 0.9178, 0.3115, 0.2395, 0.7706, 0.2316, 0.771, 0.2324, 0.7443, 0.2395, 0.7409, 0.2715, 0.7705, 0.2713, 0.7408, 0.2784, 0.7442, 0.2794, 0.7708, 0.958, 0.3112, 0.9656, 0.3117, 0.9646, 0.3371, 0.9576, 0.34, 0.762, 0.6804, 0.7339, 0.6811, 0.7368, 0.6544, 0.762, 0.6507, 0.0295, 0.4812, 0.001364, 0.4813, 0.00489, 0.4548, 0.03017, 0.4517, 0.4095, 0.9136, 0.4098, 0.9433, 0.4027, 0.94, 0.4017, 0.9133, 0.926, 0.1981, 0.9178, 0.1992, 0.9186, 0.1745, 0.9258, 0.171, 0.8756, 0.6791, 0.875, 0.6494, 0.9002, 0.6525, 0.9038, 0.6791, 0.958, 0.1982, 0.9576, 0.1711, 0.9646, 0.1747, 0.9656, 0.1994, 0.4415, 0.9135, 0.4495, 0.9132, 0.4487, 0.9398, 0.4416, 0.9432, 0.1418, 0.6023, 0.1699, 0.6023, 0.1663, 0.6289, 0.1411, 0.632, 0.2399, 0.8905, 0.2401, 0.9201, 0.2329, 0.9167, 0.232, 0.8901, 0.7741, 0.9722, 0.7819, 0.9709, 0.781, 0.9956, 0.7739, 0.9992, 0.7634, 0.8003, 0.7641, 0.8299, 0.7388, 0.8268, 0.7352, 0.8002, 0.7421, 0.9723, 0.7421, 0.9993, 0.7349, 0.9957, 0.7341, 0.971, 0.2719, 0.8904, 0.2798, 0.89, 0.279, 0.9166, 0.2719, 0.92, 0.02813, 0.6009, 0.02812, 0.6307, 0.002917, 0.627, -1.163e-09, 0.6004, 0.7741, 0.8594, 0.7739, 0.8305, 0.781, 0.8333, 0.7819, 0.8588, 0.4092, 0.7937, 0.4013, 0.7942, 0.4021, 0.7676, 0.4092, 0.7641, 0.877, 0.799, 0.9051, 0.7983, 0.9022, 0.8249, 0.877, 0.8286, 0.4412, 0.7936, 0.441, 0.764, 0.4482, 0.7675, 0.4491, 0.794, 0.7421, 0.8594, 0.7341, 0.8589, 0.7349, 0.8334, 0.7421, 0.8306, 0.0295, 0.4812, 0.03017, 0.4517, 0.08666, 0.4516, 0.08632, 0.4816, 0.9178, 0.1992, 0.926, 0.1981, 0.926, 0.2544, 0.9176, 0.2553, 0.9176, 0.2553, 0.926, 0.2544, 0.926, 0.3111, 0.9178, 0.3115, 0.08632, 0.4816, 0.08666, 0.4516, 0.1431, 0.453, 0.1431, 0.4825, 0.2395, 0.7706, 0.2395, 0.7409, 0.2554, 0.7401, 0.2555, 0.7704, 0.9258, 0.3398, 0.926, 0.3111, 0.942, 0.3112, 0.9417, 0.3405, 0.9417, 0.3405, 0.942, 0.3112, 0.958, 0.3112, 0.9576, 0.34, 0.2555, 0.7704, 0.2554, 0.7401, 0.2713, 0.7408, 0.2715, 0.7705, 0.762, 0.6804, 0.762, 0.6507, 0.8185, 0.6494, 0.8188, 0.6796, 0.762, 0.6507, 0.7615, 0.6429, 0.8183, 0.6408, 0.8185, 0.6494, 0.8185, 0.6494, 0.8183, 0.6408, 0.8752, 0.6416, 0.875, 0.6494, 0.8188, 0.6796, 0.8185, 0.6494, 0.875, 0.6494, 0.8756, 0.6791, 0.4415, 0.9135, 0.4416, 0.9432, 0.4257, 0.944, 0.4255, 0.9137, 0.9576, 0.1711, 0.958, 0.1982, 0.942, 0.1978, 0.9417, 0.1703, 0.9417, 0.1703, 0.942, 0.1978, 0.926, 0.1981, 0.9258, 0.171, 0.4255, 0.9137, 0.4257, 0.944, 0.4098, 0.9433, 0.4095, 0.9136, 0.02813, 0.6009, -1.163e-09, 0.6004, 2.398e-09, 0.5408, 0.02862, 0.5411, 0.4013, 0.7942, 0.4092, 0.7937, 0.4093, 0.8536, 0.4013, 0.8538, 0.4013, 0.8538, 0.4093, 0.8536, 0.4095, 0.9136, 0.4017, 0.9133, 0.02862, 0.5411, 2.398e-09, 0.5408, 0.001364, 0.4813, 0.0295, 0.4812, 0.8756, 0.6791, 0.9038, 0.6791, 0.9051, 0.7387, 0.8765, 0.7391, 0.4495, 0.9132, 0.4415, 0.9135, 0.4414, 0.8535, 0.4495, 0.8536, 0.4495, 0.8536, 0.4414, 0.8535, 0.4412, 0.7936, 0.4491, 0.794, 0.8765, 0.7391, 0.9051, 0.7387, 0.9051, 0.7983, 0.877, 0.799, 0.7421, 0.8594, 0.7421, 0.8306, 0.758, 0.83, 0.7581, 0.8594, 0.441, 0.764, 0.4412, 0.7936, 0.4252, 0.7934, 0.4251, 0.7634, 0.4251, 0.7634, 0.4252, 0.7934, 0.4092, 0.7937, 0.4092, 0.7641, 0.7581, 0.8594, 0.758, 0.83, 0.7739, 0.8305, 0.7741, 0.8594, 0.1418, 0.6023, 0.1411, 0.632, 0.08459, 0.632, 0.08494, 0.6018, 0.1411, 0.632, 0.1413, 0.6401, 0.08445, 0.6409, 0.08459, 0.632, 0.08459, 0.632, 0.08445, 0.6409, 0.02766, 0.6387, 0.02812, 0.6307, 0.08494, 0.6018, 0.08459, 0.632, 0.02812, 0.6307, 0.02813, 0.6009, 0.877, 0.799, 0.877, 0.8286, 0.8205, 0.83, 0.8202, 0.7998, 0.7341, 0.8589, 0.7421, 0.8594, 0.742, 0.916, 0.7339, 0.915, 0.7339, 0.915, 0.742, 0.916, 0.7421, 0.9723, 0.7341, 0.971, 0.8202, 0.7998, 0.8205, 0.83, 0.7641, 0.8299, 0.7634, 0.8003, 0.2719, 0.8904, 0.2719, 0.92, 0.256, 0.9208, 0.2559, 0.8907, 0.7421, 0.9993, 0.7421, 0.9723, 0.7581, 0.9726, 0.758, 1.0, 0.758, 1.0, 0.7581, 0.9726, 0.7741, 0.9722, 0.7739, 0.9992, 0.2559, 0.8907, 0.256, 0.9208, 0.2401, 0.9201, 0.2399, 0.8905, 0.1431, 0.4825, 0.1712, 0.4833, 0.1712, 0.5428, 0.1426, 0.5424, 0.2316, 0.771, 0.2395, 0.7706, 0.2396, 0.8306, 0.2316, 0.8305, 0.2316, 0.8305, 0.2396, 0.8306, 0.2399, 0.8905, 0.232, 0.8901, 0.1426, 0.5424, 0.1712, 0.5428, 0.1699, 0.6023, 0.1418, 0.6023, 0.7634, 0.8003, 0.7352, 0.8002, 0.7339, 0.7407, 0.7625, 0.7404, 0.2798, 0.89, 0.2719, 0.8904, 0.2717, 0.8305, 0.2798, 0.8304, 0.2798, 0.8304, 0.2717, 0.8305, 0.2715, 0.7705, 0.2794, 0.7708, 0.7625, 0.7404, 0.7339, 0.7407, 0.7339, 0.6811, 0.762, 0.6804, 0.0295, 0.4812, 0.08632, 0.4816, 0.08564, 0.5417, 0.02862, 0.5411, 0.08632, 0.4816, 0.1431, 0.4825, 0.1426, 0.5424, 0.08564, 0.5417, 0.08564, 0.5417, 0.1426, 0.5424, 0.1418, 0.6023, 0.08494, 0.6018, 0.02862, 0.5411, 0.08564, 0.5417, 0.08494, 0.6018, 0.02813, 0.6009, 0.6966, 0.1179, 0.6965, 0.0659, 0.7246, 0.06567, 0.7248, 0.1177, 0.6965, 0.0659, 0.6965, 0.02447, 0.7242, 0.02393, 0.7246, 0.06567, 0.7246, 0.06567, 0.7242, 0.02393, 0.7519, 0.02413, 0.7525, 0.06555, 0.7248, 0.1177, 0.7246, 0.06567, 0.7525, 0.06555, 0.7529, 0.1176, 0.2293, 0.118, 0.2293, 0.06595, 0.2565, 0.06591, 0.2565, 0.118, 0.2293, 0.06595, 0.2293, 0.02417, 0.2564, 0.02419, 0.2565, 0.06591, 0.2565, 0.06591, 0.2564, 0.02419, 0.2747, 0.02462, 0.2751, 0.06599, 0.2565, 0.118, 0.2565, 0.06591, 0.2751, 0.06599, 0.2752, 0.118, 0.8363, 0.05963, 0.8099, 0.05963, 0.8113, 0.03246, 0.8385, 0.0325, 0.8099, 0.05963, 0.7842, 0.05968, 0.7848, 0.03254, 0.8113, 0.03246, 0.8113, 0.03246, 0.7848, 0.03254, 0.7857, 0.01429, 0.8125, 0.01389, 0.8385, 0.0325, 0.8113, 0.03246, 0.8125, 0.01389, 0.84, 0.01424, 0.5188, 0.1185, 0.5187, 0.06641, 0.5459, 0.06636, 0.5459, 0.1184, 0.5187, 0.06641, 0.5186, 0.02449, 0.5457, 0.0245, 0.5459, 0.06636, 0.5459, 0.06636, 0.5457, 0.0245, 0.564, 0.02482, 0.5644, 0.0663, 0.5459, 0.1184, 0.5459, 0.06636, 0.5644, 0.0663, 0.5645, 0.1183, 0.5958, 0.1176, 0.5961, 0.06556, 0.6243, 0.06568, 0.6241, 0.1178, 0.5961, 0.06556, 0.5966, 0.02414, 0.6244, 0.02394, 0.6243, 0.06568, 0.6243, 0.06568, 0.6244, 0.02394, 0.652, 0.02447, 0.6522, 0.0659, 0.6241, 0.1178, 0.6243, 0.06568, 0.6522, 0.0659, 0.6521, 0.1179, 0.2412, 0.4659, 0.2419, 0.4528, 0.2563, 0.4559, 0.2583, 0.4665, 0.7536, 0.4263, 0.7695, 0.4256, 0.7673, 0.4455, 0.7536, 0.4494, 0.3043, 0.4271, 0.3047, 0.4499, 0.294, 0.4461, 0.291, 0.4263, 0.7519, 0.02413, 0.751, 0.001037, 0.7647, 0.004754, 0.7675, 0.02464, 0.7857, 0.01429, 0.7712, 0.01495, 0.7742, 0.004348, 0.7874, 0.001234, 0.3042, 0.02521, 0.2909, 0.0256, 0.2939, 0.005594, 0.3046, 0.001884, 0.2412, 0.7258, 0.2583, 0.7252, 0.2563, 0.7359, 0.2419, 0.7389, 0.5641, 0.4267, 0.577, 0.4258, 0.5738, 0.4456, 0.5633, 0.4496, 0.595, 0.4263, 0.5945, 0.4494, 0.5805, 0.4455, 0.5785, 0.4256, 0.7857, 0.2742, 0.7874, 0.2874, 0.7742, 0.2843, 0.7712, 0.2737, 0.5966, 0.02414, 0.5804, 0.02465, 0.583, 0.004761, 0.5969, 0.001043, 0.564, 0.02482, 0.5631, 0.001489, 0.5737, 0.005167, 0.5769, 0.02516, 0.1863, 0.4659, 0.1712, 0.4665, 0.1737, 0.4559, 0.1871, 0.4528, 0.2746, 0.4265, 0.2876, 0.4261, 0.2845, 0.4461, 0.2739, 0.4499, 0.6967, 0.4266, 0.6983, 0.4497, 0.6839, 0.4461, 0.6799, 0.4262, 0.84, 0.01424, 0.8414, 0.001187, 0.8555, 0.004278, 0.8568, 0.01488, 0.6965, 0.02447, 0.6804, 0.02518, 0.6828, 0.005262, 0.6966, 0.001375, 0.2747, 0.02462, 0.274, 0.001663, 0.2846, 0.005509, 0.2877, 0.02535, 0.1863, 0.7258, 0.1871, 0.7389, 0.1737, 0.7359, 0.1712, 0.7252, 0.652, 0.4266, 0.6682, 0.4261, 0.664, 0.446, 0.6499, 0.4497, 0.01469, 0.4264, 0.01519, 0.4497, 0.00454, 0.4459, 0.001516, 0.4259, 0.84, 0.2741, 0.8568, 0.2736, 0.8555, 0.2842, 0.8414, 0.2873, 0.0148, 0.02444, 0.001634, 0.02516, 0.00469, 0.005321, 0.01534, 0.001489, 0.652, 0.02447, 0.6514, 0.001368, 0.6649, 0.00525, 0.6675, 0.02517, 0.2418, 0.5113, 0.2413, 0.4842, 0.2591, 0.4843, 0.2593, 0.5113, 0.2413, 0.4842, 0.2412, 0.4659, 0.2583, 0.4665, 0.2591, 0.4843, 0.3225, 0.4514, 0.3047, 0.4499, 0.3043, 0.4271, 0.3226, 0.4275, 0.3495, 0.4515, 0.3225, 0.4514, 0.3226, 0.4275, 0.3497, 0.4276, 0.7529, 0.1176, 0.7525, 0.06555, 0.7688, 0.06555, 0.7693, 0.1175, 0.7525, 0.06555, 0.7519, 0.02413, 0.7675, 0.02464, 0.7688, 0.06555, 0.2895, 0.06652, 0.2909, 0.0256, 0.3042, 0.02521, 0.3038, 0.06669, 0.2893, 0.1185, 0.2895, 0.06652, 0.3038, 0.06669, 0.3038, 0.1187, 0.7842, 0.2288, 0.7848, 0.2559, 0.77, 0.2559, 0.7697, 0.2288, 0.7848, 0.2559, 0.7857, 0.2742, 0.7712, 0.2737, 0.77, 0.2559, 0.5454, 0.0001507, 0.5631, 0.001489, 0.564, 0.02482, 0.5457, 0.0245, 0.5184, 5.238e-09, 0.5454, 0.0001507, 0.5457, 0.0245, 0.5186, 0.02449, 0.5972, 0.3328, 0.5962, 0.3848, 0.5788, 0.3847, 0.5795, 0.3327, 0.5962, 0.3848, 0.595, 0.4263, 0.5785, 0.4256, 0.5788, 0.3847, 0.5783, 0.3849, 0.577, 0.4258, 0.5641, 0.4267, 0.5645, 0.3853, 0.5785, 0.333, 0.5783, 0.3849, 0.5645, 0.3853, 0.5645, 0.3333, 0.1863, 0.7258, 0.2135, 0.7262, 0.2144, 0.7401, 0.1871, 0.7389, 0.2135, 0.7262, 0.2412, 0.7258, 0.2419, 0.7389, 0.2144, 0.7401, 0.6222, 0.4508, 0.5945, 0.4494, 0.595, 0.4263, 0.6235, 0.4268, 0.6499, 0.4497, 0.6222, 0.4508, 0.6235, 0.4268, 0.652, 0.4266, 0.7857, 0.2742, 0.8125, 0.2745, 0.8143, 0.2885, 0.7874, 0.2874, 0.8125, 0.2745, 0.84, 0.2741, 0.8414, 0.2873, 0.8143, 0.2885, 0.6242, -2.425e-08, 0.6514, 0.001368, 0.652, 0.02447, 0.6244, 0.02394, 0.5969, 0.001043, 0.6242, -2.425e-08, 0.6244, 0.02394, 0.5966, 0.02414, 0.01433, 0.3327, 0.01435, 0.3848, 0.0001699, 0.3849, 8.39e-06, 0.3329, 0.01435, 0.3848, 0.01469, 0.4264, 0.001516, 0.4259, 0.0001699, 0.3849, 0.6721, 0.3852, 0.6682, 0.4261, 0.652, 0.4266, 0.6548, 0.3852, 0.6741, 0.3333, 0.6721, 0.3852, 0.6548, 0.3852, 0.6565, 0.3332, 0.1891, 0.6804, 0.1869, 0.7076, 0.1716, 0.7075, 0.1742, 0.6804, 0.1869, 0.7076, 0.1863, 0.7258, 0.1712, 0.7252, 0.1716, 0.7075, 0.03293, 0.4511, 0.01519, 0.4497, 0.01469, 0.4264, 0.03297, 0.4268, 0.05996, 0.4514, 0.03293, 0.4511, 0.03297, 0.4268, 0.06007, 0.4269, 0.8363, 0.05963, 0.8385, 0.0325, 0.8559, 0.03263, 0.8533, 0.05969, 0.8385, 0.0325, 0.84, 0.01424, 0.8568, 0.01488, 0.8559, 0.03263, 0.2563, 0.0002668, 0.274, 0.001663, 0.2747, 0.02462, 0.2564, 0.02419, 0.2292, 0.0001141, 0.2563, 0.0002668, 0.2564, 0.02419, 0.2293, 0.02417, 0.6923, 0.3332, 0.694, 0.3852, 0.6761, 0.3853, 0.6741, 0.3333, 0.694, 0.3852, 0.6967, 0.4266, 0.6799, 0.4262, 0.6761, 0.3853, 0.2891, 0.3851, 0.2876, 0.4261, 0.2746, 0.4265, 0.2751, 0.385, 0.2893, 0.3331, 0.2891, 0.3851, 0.2751, 0.385, 0.2752, 0.3329, 0.2412, 0.4659, 0.2135, 0.4656, 0.2144, 0.4516, 0.2419, 0.4528, 0.2135, 0.4656, 0.1863, 0.4659, 0.1871, 0.4528, 0.2144, 0.4516, 0.726, 0.4508, 0.6983, 0.4497, 0.6967, 0.4266, 0.7253, 0.4268, 0.7536, 0.4494, 0.726, 0.4508, 0.7253, 0.4268, 0.7536, 0.4263, 0.84, 0.01424, 0.8125, 0.01389, 0.8143, 6.203e-09, 0.8414, 0.001187, 0.8125, 0.01389, 0.7857, 0.01429, 0.7874, 0.001234, 0.8143, 6.203e-09, 0.7238, -7.072e-10, 0.751, 0.001037, 0.7519, 0.02413, 0.7242, 0.02393, 0.6966, 0.001375, 0.7238, -7.072e-10, 0.7242, 0.02393, 0.6965, 0.02447, 0.2418, 0.5113, 0.215, 0.5113, 0.2137, 0.4842, 0.2413, 0.4842, 0.215, 0.5113, 0.1891, 0.5113, 0.1869, 0.4842, 0.2137, 0.4842, 0.2137, 0.4842, 0.1869, 0.4842, 0.1863, 0.4659, 0.2135, 0.4656, 0.2413, 0.4842, 0.2137, 0.4842, 0.2135, 0.4656, 0.2412, 0.4659, 0.2412, 0.7258, 0.2135, 0.7262, 0.2137, 0.7076, 0.2413, 0.7076, 0.2135, 0.7262, 0.1863, 0.7258, 0.1869, 0.7076, 0.2137, 0.7076, 0.2137, 0.7076, 0.1869, 0.7076, 0.1891, 0.6804, 0.215, 0.6804, 0.2413, 0.7076, 0.2137, 0.7076, 0.215, 0.6804, 0.2418, 0.6804, 0.2418, 0.6804, 0.215, 0.6804, 0.2168, 0.6416, 0.2425, 0.6416, 0.215, 0.6804, 0.1891, 0.6804, 0.1921, 0.6416, 0.2168, 0.6416, 0.2168, 0.6416, 0.1921, 0.6416, 0.1938, 0.5959, 0.2178, 0.5959, 0.2425, 0.6416, 0.2168, 0.6416, 0.2178, 0.5959, 0.2428, 0.5959, 0.2428, 0.5959, 0.2178, 0.5959, 0.2168, 0.5502, 0.2425, 0.5502, 0.2178, 0.5959, 0.1938, 0.5959, 0.1921, 0.5502, 0.2168, 0.5502, 0.2168, 0.5502, 0.1921, 0.5502, 0.1891, 0.5113, 0.215, 0.5113, 0.2425, 0.5502, 0.2168, 0.5502, 0.215, 0.5113, 0.2418, 0.5113, 0.84, 0.2741, 0.8385, 0.2559, 0.8559, 0.2558, 0.8568, 0.2736, 0.8385, 0.2559, 0.8363, 0.2287, 0.8533, 0.2288, 0.8559, 0.2558, 0.03309, 0.0001162, 0.06011, 4.465e-08, 0.06018, 0.02406, 0.03308, 0.02403, 0.01534, 0.001489, 0.03309, 0.0001162, 0.03308, 0.02403, 0.0148, 0.02444, 0.8363, 0.2287, 0.8335, 0.1899, 0.8499, 0.1899, 0.8533, 0.2288, 0.8335, 0.1899, 0.832, 0.1442, 0.8481, 0.1442, 0.8499, 0.1899, 0.09893, 0.0001144, 0.1446, 0.000191, 0.1447, 0.02426, 0.099, 0.02418, 0.06011, 4.465e-08, 0.09893, 0.0001144, 0.099, 0.02418, 0.06018, 0.02406, 0.832, 0.1442, 0.8335, 0.09849, 0.8499, 0.09855, 0.8481, 0.1442, 0.8335, 0.09849, 0.8363, 0.05963, 0.8533, 0.05969, 0.8499, 0.09855, 0.1903, 0.000176, 0.2292, 0.0001141, 0.2293, 0.02417, 0.1904, 0.02424, 0.1446, 0.000191, 0.1903, 0.000176, 0.1904, 0.02424, 0.1447, 0.02426, 0.1863, 0.4659, 0.1869, 0.4842, 0.1716, 0.4843, 0.1712, 0.4665, 0.1869, 0.4842, 0.1891, 0.5113, 0.1742, 0.5113, 0.1716, 0.4843, 0.2561, 0.4513, 0.229, 0.4515, 0.2292, 0.427, 0.2563, 0.4269, 0.2739, 0.4499, 0.2561, 0.4513, 0.2563, 0.4269, 0.2746, 0.4265, 0.1891, 0.5113, 0.1921, 0.5502, 0.1782, 0.5502, 0.1742, 0.5113, 0.1921, 0.5502, 0.1938, 0.5959, 0.1803, 0.5959, 0.1782, 0.5502, 0.1901, 0.4516, 0.1444, 0.4516, 0.1445, 0.4272, 0.1902, 0.4271, 0.229, 0.4515, 0.1901, 0.4516, 0.1902, 0.4271, 0.2292, 0.427, 0.1938, 0.5959, 0.1921, 0.6416, 0.1782, 0.6416, 0.1803, 0.5959, 0.1921, 0.6416, 0.1891, 0.6804, 0.1742, 0.6804, 0.1782, 0.6416, 0.09877, 0.4515, 0.05996, 0.4514, 0.06007, 0.4269, 0.09887, 0.4271, 0.1444, 0.4516, 0.09877, 0.4515, 0.09887, 0.4271, 0.1445, 0.4272, 0.7857, 0.01429, 0.7848, 0.03254, 0.77, 0.0327, 0.7712, 0.01495, 0.7848, 0.03254, 0.7842, 0.05968, 0.7697, 0.05976, 0.77, 0.0327, 0.3223, 0.0004911, 0.3494, 0.0002578, 0.3496, 0.02475, 0.3225, 0.02484, 0.3046, 0.001884, 0.3223, 0.0004911, 0.3225, 0.02484, 0.3042, 0.02521, 0.7842, 0.05968, 0.7835, 0.09853, 0.7696, 0.09861, 0.7697, 0.05976, 0.7835, 0.09853, 0.7832, 0.1442, 0.7695, 0.1443, 0.7696, 0.09861, 0.3882, 0.0002039, 0.4339, 0.0001372, 0.4341, 0.02463, 0.3885, 0.02469, 0.3494, 0.0002578, 0.3882, 0.0002039, 0.3885, 0.02469, 0.3496, 0.02475, 0.7832, 0.1442, 0.7835, 0.1899, 0.7696, 0.19, 0.7695, 0.1443, 0.7835, 0.1899, 0.7842, 0.2288, 0.7697, 0.2288, 0.7696, 0.19, 0.4796, 6.456e-05, 0.5184, 5.238e-09, 0.5186, 0.02449, 0.4798, 0.02455, 0.4339, 0.0001372, 0.4796, 6.456e-05, 0.4798, 0.02455, 0.4341, 0.02463, 0.2412, 0.7258, 0.2413, 0.7076, 0.2591, 0.7075, 0.2583, 0.7252, 0.2413, 0.7076, 0.2418, 0.6804, 0.2593, 0.6804, 0.2591, 0.7075, 0.5456, 0.451, 0.5185, 0.4513, 0.5187, 0.4273, 0.5459, 0.4272, 0.5633, 0.4496, 0.5456, 0.451, 0.5459, 0.4272, 0.5641, 0.4267, 0.2418, 0.6804, 0.2425, 0.6416, 0.2594, 0.6416, 0.2593, 0.6804, 0.2425, 0.6416, 0.2428, 0.5959, 0.2595, 0.5959, 0.2594, 0.6416, 0.4797, 0.4513, 0.434, 0.4514, 0.4343, 0.4274, 0.4799, 0.4274, 0.5185, 0.4513, 0.4797, 0.4513, 0.4799, 0.4274, 0.5187, 0.4273, 0.2428, 0.5959, 0.2425, 0.5502, 0.2594, 0.5502, 0.2595, 0.5959, 0.2425, 0.5502, 0.2418, 0.5113, 0.2593, 0.5113, 0.2594, 0.5502, 0.3884, 0.4515, 0.3495, 0.4515, 0.3497, 0.4276, 0.3886, 0.4275, 0.434, 0.4514, 0.3884, 0.4515, 0.3886, 0.4275, 0.4343, 0.4274, 0.3038, 0.1187, 0.3038, 0.06669, 0.3225, 0.0667, 0.3226, 0.1188, 0.3038, 0.06669, 0.3042, 0.02521, 0.3225, 0.02484, 0.3225, 0.0667, 0.3225, 0.0667, 0.3225, 0.02484, 0.3496, 0.02475, 0.3497, 0.06667, 0.3226, 0.1188, 0.3225, 0.0667, 0.3497, 0.06667, 0.3498, 0.1187, 0.3498, 0.1187, 0.3497, 0.06667, 0.3886, 0.06661, 0.3886, 0.1187, 0.3497, 0.06667, 0.3496, 0.02475, 0.3885, 0.02469, 0.3886, 0.06661, 0.3886, 0.06661, 0.3885, 0.02469, 0.4341, 0.02463, 0.4342, 0.06654, 0.3886, 0.1187, 0.3886, 0.06661, 0.4342, 0.06654, 0.4343, 0.1186, 0.4343, 0.1186, 0.4342, 0.06654, 0.4799, 0.06647, 0.4799, 0.1185, 0.4342, 0.06654, 0.4341, 0.02463, 0.4798, 0.02455, 0.4799, 0.06647, 0.4799, 0.06647, 0.4798, 0.02455, 0.5186, 0.02449, 0.5187, 0.06641, 0.4799, 0.1185, 0.4799, 0.06647, 0.5187, 0.06641, 0.5188, 0.1185, 0.84, 0.2741, 0.8125, 0.2745, 0.8113, 0.2559, 0.8385, 0.2559, 0.8125, 0.2745, 0.7857, 0.2742, 0.7848, 0.2559, 0.8113, 0.2559, 0.8113, 0.2559, 0.7848, 0.2559, 0.7842, 0.2288, 0.8099, 0.2287, 0.8385, 0.2559, 0.8113, 0.2559, 0.8099, 0.2287, 0.8363, 0.2287, 0.8363, 0.2287, 0.8099, 0.2287, 0.8082, 0.1899, 0.8335, 0.1899, 0.8099, 0.2287, 0.7842, 0.2288, 0.7835, 0.1899, 0.8082, 0.1899, 0.8082, 0.1899, 0.7835, 0.1899, 0.7832, 0.1442, 0.8073, 0.1442, 0.8335, 0.1899, 0.8082, 0.1899, 0.8073, 0.1442, 0.832, 0.1442, 0.832, 0.1442, 0.8073, 0.1442, 0.8082, 0.09849, 0.8335, 0.09849, 0.8073, 0.1442, 0.7832, 0.1442, 0.7835, 0.09853, 0.8082, 0.09849, 0.8082, 0.09849, 0.7835, 0.09853, 0.7842, 0.05968, 0.8099, 0.05963, 0.8335, 0.09849, 0.8082, 0.09849, 0.8099, 0.05963, 0.8363, 0.05963, 0.01432, 0.1178, 0.01439, 0.06581, 0.03304, 0.06576, 0.03302, 0.1178, 0.01439, 0.06581, 0.0148, 0.02444, 0.03308, 0.02403, 0.03304, 0.06576, 0.03304, 0.06576, 0.03308, 0.02403, 0.06018, 0.02406, 0.0602, 0.06584, 0.03302, 0.1178, 0.03304, 0.06576, 0.0602, 0.06584, 0.06018, 0.1179, 0.06018, 0.1179, 0.0602, 0.06584, 0.09901, 0.06596, 0.09899, 0.118, 0.0602, 0.06584, 0.06018, 0.02406, 0.099, 0.02418, 0.09901, 0.06596, 0.09901, 0.06596, 0.099, 0.02418, 0.1447, 0.02426, 0.1447, 0.06604, 0.09899, 0.118, 0.09901, 0.06596, 0.1447, 0.06604, 0.1447, 0.1181, 0.1447, 0.1181, 0.1447, 0.06604, 0.1904, 0.06602, 0.1904, 0.1181, 0.1447, 0.06604, 0.1447, 0.02426, 0.1904, 0.02424, 0.1904, 0.06602, 0.1904, 0.06602, 0.1904, 0.02424, 0.2293, 0.02417, 0.2293, 0.06595, 0.1904, 0.1181, 0.1904, 0.06602, 0.2293, 0.06595, 0.2293, 0.118, 0.1445, 0.4272, 0.1446, 0.3852, 0.1903, 0.3852, 0.1902, 0.4271, 0.1446, 0.3852, 0.1446, 0.3331, 0.1904, 0.3331, 0.1903, 0.3852, 0.1903, 0.3852, 0.1904, 0.3331, 0.2293, 0.3329, 0.2292, 0.3851, 0.1902, 0.4271, 0.1903, 0.3852, 0.2292, 0.3851, 0.2292, 0.427, 0.1446, 0.3331, 0.1446, 0.2793, 0.1904, 0.2793, 0.1904, 0.3331, 0.1446, 0.2793, 0.1446, 0.2256, 0.1904, 0.2256, 0.1904, 0.2793, 0.1904, 0.2793, 0.1904, 0.2256, 0.2293, 0.2255, 0.2293, 0.2792, 0.1904, 0.3331, 0.1904, 0.2793, 0.2293, 0.2792, 0.2293, 0.3329, 0.1446, 0.2256, 0.1446, 0.1719, 0.1904, 0.1718, 0.1904, 0.2256, 0.1446, 0.1719, 0.1447, 0.1181, 0.1904, 0.1181, 0.1904, 0.1718, 0.1904, 0.1718, 0.1904, 0.1181, 0.2293, 0.118, 0.2293, 0.1718, 0.1904, 0.2256, 0.1904, 0.1718, 0.2293, 0.1718, 0.2293, 0.2255, 0.06007, 0.4269, 0.06015, 0.385, 0.09895, 0.3851, 0.09887, 0.4271, 0.06015, 0.385, 0.0602, 0.3328, 0.09899, 0.333, 0.09895, 0.3851, 0.09895, 0.3851, 0.09899, 0.333, 0.1446, 0.3331, 0.1446, 0.3852, 0.09887, 0.4271, 0.09895, 0.3851, 0.1446, 0.3852, 0.1445, 0.4272, 0.0602, 0.3328, 0.0602, 0.2791, 0.09899, 0.2792, 0.09899, 0.333, 0.0602, 0.2791, 0.06018, 0.2254, 0.09898, 0.2255, 0.09899, 0.2792, 0.09899, 0.2792, 0.09898, 0.2255, 0.1446, 0.2256, 0.1446, 0.2793, 0.09899, 0.333, 0.09899, 0.2792, 0.1446, 0.2793, 0.1446, 0.3331, 0.06018, 0.2254, 0.06018, 0.1717, 0.09898, 0.1718, 0.09898, 0.2255, 0.06018, 0.1717, 0.06018, 0.1179, 0.09899, 0.118, 0.09898, 0.1718, 0.09898, 0.1718, 0.09899, 0.118, 0.1447, 0.1181, 0.1446, 0.1719, 0.09898, 0.2255, 0.09898, 0.1718, 0.1446, 0.1719, 0.1446, 0.2256, 0.01469, 0.4264, 0.01435, 0.3848, 0.033, 0.3849, 0.03297, 0.4268, 0.01435, 0.3848, 0.01433, 0.3327, 0.03304, 0.3327, 0.033, 0.3849, 0.033, 0.3849, 0.03304, 0.3327, 0.0602, 0.3328, 0.06015, 0.385, 0.03297, 0.4268, 0.033, 0.3849, 0.06015, 0.385, 0.06007, 0.4269, 0.01433, 0.3327, 0.01433, 0.279, 0.03304, 0.279, 0.03304, 0.3327, 0.01433, 0.279, 0.01432, 0.2253, 0.03302, 0.2253, 0.03304, 0.279, 0.03304, 0.279, 0.03302, 0.2253, 0.06018, 0.2254, 0.0602, 0.2791, 0.03304, 0.3327, 0.03304, 0.279, 0.0602, 0.2791, 0.0602, 0.3328, 0.01432, 0.2253, 0.01431, 0.1716, 0.03301, 0.1716, 0.03302, 0.2253, 0.01431, 0.1716, 0.01432, 0.1178, 0.03302, 0.1178, 0.03301, 0.1716, 0.03301, 0.1716, 0.03302, 0.1178, 0.06018, 0.1179, 0.06018, 0.1717, 0.03302, 0.2253, 0.03301, 0.1716, 0.06018, 0.1717, 0.06018, 0.2254, 0.4343, 0.4274, 0.4343, 0.3857, 0.48, 0.3856, 0.4799, 0.4274, 0.4343, 0.3857, 0.4343, 0.3336, 0.4799, 0.3335, 0.48, 0.3856, 0.48, 0.3856, 0.4799, 0.3335, 0.5188, 0.3335, 0.5188, 0.3855, 0.4799, 0.4274, 0.48, 0.3856, 0.5188, 0.3855, 0.5187, 0.4273, 0.4343, 0.3336, 0.4343, 0.2799, 0.4799, 0.2798, 0.4799, 0.3335, 0.4343, 0.2799, 0.4343, 0.2261, 0.4799, 0.2261, 0.4799, 0.2798, 0.4799, 0.2798, 0.4799, 0.2261, 0.5188, 0.226, 0.5188, 0.2797, 0.4799, 0.3335, 0.4799, 0.2798, 0.5188, 0.2797, 0.5188, 0.3335, 0.4343, 0.2261, 0.4343, 0.1724, 0.4799, 0.1723, 0.4799, 0.2261, 0.4343, 0.1724, 0.4343, 0.1186, 0.4799, 0.1185, 0.4799, 0.1723, 0.4799, 0.1723, 0.4799, 0.1185, 0.5188, 0.1185, 0.5188, 0.1722, 0.4799, 0.2261, 0.4799, 0.1723, 0.5188, 0.1722, 0.5188, 0.226, 0.3497, 0.4276, 0.3498, 0.3858, 0.3886, 0.3857, 0.3886, 0.4275, 0.3498, 0.3858, 0.3498, 0.3337, 0.3886, 0.3337, 0.3886, 0.3857, 0.3886, 0.3857, 0.3886, 0.3337, 0.4343, 0.3336, 0.4343, 0.3857, 0.3886, 0.4275, 0.3886, 0.3857, 0.4343, 0.3857, 0.4343, 0.4274, 0.3498, 0.3337, 0.3498, 0.28, 0.3886, 0.2799, 0.3886, 0.3337, 0.3498, 0.28, 0.3498, 0.2262, 0.3886, 0.2262, 0.3886, 0.2799, 0.3886, 0.2799, 0.3886, 0.2262, 0.4343, 0.2261, 0.4343, 0.2799, 0.3886, 0.3337, 0.3886, 0.2799, 0.4343, 0.2799, 0.4343, 0.3336, 0.3498, 0.2262, 0.3498, 0.1725, 0.3886, 0.1724, 0.3886, 0.2262, 0.3498, 0.1725, 0.3498, 0.1187, 0.3886, 0.1187, 0.3886, 0.1724, 0.3886, 0.1724, 0.3886, 0.1187, 0.4343, 0.1186, 0.4343, 0.1724, 0.3886, 0.2262, 0.3886, 0.1724, 0.4343, 0.1724, 0.4343, 0.2261, 0.3043, 0.4271, 0.3039, 0.3857, 0.3226, 0.3858, 0.3226, 0.4275, 0.3039, 0.3857, 0.3038, 0.3337, 0.3226, 0.3337, 0.3226, 0.3858, 0.3226, 0.3858, 0.3226, 0.3337, 0.3498, 0.3337, 0.3498, 0.3858, 0.3226, 0.4275, 0.3226, 0.3858, 0.3498, 0.3858, 0.3497, 0.4276, 0.3038, 0.3337, 0.3038, 0.2799, 0.3226, 0.28, 0.3226, 0.3337, 0.3038, 0.2799, 0.3038, 0.2262, 0.3226, 0.2263, 0.3226, 0.28, 0.3226, 0.28, 0.3226, 0.2263, 0.3498, 0.2262, 0.3498, 0.28, 0.3226, 0.3337, 0.3226, 0.28, 0.3498, 0.28, 0.3498, 0.3337, 0.3038, 0.2262, 0.3038, 0.1725, 0.3226, 0.1725, 0.3226, 0.2263, 0.3038, 0.1725, 0.3038, 0.1187, 0.3226, 0.1188, 0.3226, 0.1725, 0.3226, 0.1725, 0.3226, 0.1188, 0.3498, 0.1187, 0.3498, 0.1725, 0.3226, 0.2263, 0.3226, 0.1725, 0.3498, 0.1725, 0.3498, 0.2262, 0.6965, 0.02447, 0.6965, 0.0659, 0.6798, 0.0661, 0.6804, 0.02518, 0.6965, 0.0659, 0.6966, 0.1179, 0.6797, 0.1181, 0.6798, 0.0661, 0.2891, 0.06623, 0.2893, 0.1182, 0.2752, 0.118, 0.2751, 0.06599, 0.2877, 0.02535, 0.2891, 0.06623, 0.2751, 0.06599, 0.2747, 0.02462, 0.6966, 0.1179, 0.6963, 0.1717, 0.6792, 0.1719, 0.6797, 0.1181, 0.6963, 0.1717, 0.6952, 0.2255, 0.6777, 0.2257, 0.6792, 0.1719, 0.2893, 0.1719, 0.2893, 0.2257, 0.2752, 0.2255, 0.2752, 0.1718, 0.2893, 0.1182, 0.2893, 0.1719, 0.2752, 0.1718, 0.2752, 0.118, 0.6952, 0.2255, 0.6933, 0.2794, 0.6753, 0.2795, 0.6777, 0.2257, 0.6933, 0.2794, 0.6923, 0.3332, 0.6741, 0.3333, 0.6753, 0.2795, 0.2893, 0.2794, 0.2893, 0.3331, 0.2752, 0.3329, 0.2752, 0.2792, 0.2893, 0.2257, 0.2893, 0.2794, 0.2752, 0.2792, 0.2752, 0.2255, 0.0148, 0.02444, 0.01439, 0.06581, 0.0002269, 0.06604, 0.001634, 0.02516, 0.01439, 0.06581, 0.01432, 0.1178, 1.134e-05, 0.118, 0.0002269, 0.06604, 0.6683, 0.06609, 0.6684, 0.1181, 0.6521, 0.1179, 0.6522, 0.0659, 0.6675, 0.02517, 0.6683, 0.06609, 0.6522, 0.0659, 0.652, 0.02447, 0.01432, 0.1178, 0.01431, 0.1716, 9.827e-09, 0.1717, 1.134e-05, 0.118, 0.01431, 0.1716, 0.01432, 0.2253, 1.323e-07, 0.2255, 9.827e-09, 0.1717, 0.6689, 0.1719, 0.6704, 0.2257, 0.6535, 0.2255, 0.6524, 0.1717, 0.6684, 0.1181, 0.6689, 0.1719, 0.6524, 0.1717, 0.6521, 0.1179, 0.01432, 0.2253, 0.01433, 0.279, 1.137e-05, 0.2792, 1.323e-07, 0.2255, 0.01433, 0.279, 0.01433, 0.3327, 8.39e-06, 0.3329, 1.137e-05, 0.2792, 0.6729, 0.2795, 0.6741, 0.3333, 0.6565, 0.3332, 0.6555, 0.2794, 0.6704, 0.2257, 0.6729, 0.2795, 0.6555, 0.2794, 0.6535, 0.2255, 0.5966, 0.02414, 0.5961, 0.06556, 0.5792, 0.06556, 0.5804, 0.02465, 0.5961, 0.06556, 0.5958, 0.1176, 0.5788, 0.1175, 0.5792, 0.06556, 0.5783, 0.06608, 0.5785, 0.118, 0.5645, 0.1183, 0.5644, 0.0663, 0.5769, 0.02516, 0.5783, 0.06608, 0.5644, 0.0663, 0.564, 0.02482, 0.5958, 0.1176, 0.5957, 0.1714, 0.5785, 0.1713, 0.5788, 0.1175, 0.5957, 0.1714, 0.596, 0.2252, 0.5787, 0.2251, 0.5785, 0.1713, 0.5785, 0.1718, 0.5785, 0.2255, 0.5645, 0.2258, 0.5645, 0.1721, 0.5785, 0.118, 0.5785, 0.1718, 0.5645, 0.1721, 0.5645, 0.1183, 0.596, 0.2252, 0.5968, 0.279, 0.5793, 0.2789, 0.5787, 0.2251, 0.5968, 0.279, 0.5972, 0.3328, 0.5795, 0.3327, 0.5793, 0.2789, 0.5785, 0.2792, 0.5785, 0.333, 0.5645, 0.3333, 0.5645, 0.2795, 0.5785, 0.2255, 0.5785, 0.2792, 0.5645, 0.2795, 0.5645, 0.2258, 0.7536, 0.4263, 0.7525, 0.3848, 0.7693, 0.3847, 0.7695, 0.4256, 0.7525, 0.3848, 0.7516, 0.3328, 0.7686, 0.3327, 0.7693, 0.3847, 0.2896, 0.3854, 0.2893, 0.3334, 0.3038, 0.3337, 0.3039, 0.3857, 0.291, 0.4263, 0.2896, 0.3854, 0.3039, 0.3857, 0.3043, 0.4271, 0.7516, 0.3328, 0.7519, 0.279, 0.7688, 0.2789, 0.7686, 0.3327, 0.7519, 0.279, 0.7528, 0.2252, 0.7694, 0.2251, 0.7688, 0.2789, 0.2893, 0.2797, 0.2893, 0.226, 0.3038, 0.2262, 0.3038, 0.2799, 0.2893, 0.3334, 0.2893, 0.2797, 0.3038, 0.2799, 0.3038, 0.3337, 0.7528, 0.2252, 0.753, 0.1714, 0.7695, 0.1713, 0.7694, 0.2251, 0.753, 0.1714, 0.7529, 0.1176, 0.7693, 0.1175, 0.7695, 0.1713, 0.2893, 0.1722, 0.2893, 0.1185, 0.3038, 0.1187, 0.3038, 0.1725, 0.2893, 0.226, 0.2893, 0.1722, 0.3038, 0.1725, 0.3038, 0.2262, 0.595, 0.4263, 0.5962, 0.3848, 0.6255, 0.3851, 0.6235, 0.4268, 0.5962, 0.3848, 0.5972, 0.3328, 0.6268, 0.333, 0.6255, 0.3851, 0.6255, 0.3851, 0.6268, 0.333, 0.6565, 0.3332, 0.6548, 0.3852, 0.6235, 0.4268, 0.6255, 0.3851, 0.6548, 0.3852, 0.652, 0.4266, 0.5972, 0.3328, 0.5968, 0.279, 0.6262, 0.2792, 0.6268, 0.333, 0.5968, 0.279, 0.596, 0.2252, 0.6248, 0.2254, 0.6262, 0.2792, 0.6262, 0.2792, 0.6248, 0.2254, 0.6535, 0.2255, 0.6555, 0.2794, 0.6268, 0.333, 0.6262, 0.2792, 0.6555, 0.2794, 0.6565, 0.3332, 0.596, 0.2252, 0.5957, 0.1714, 0.6241, 0.1716, 0.6248, 0.2254, 0.5957, 0.1714, 0.5958, 0.1176, 0.6241, 0.1178, 0.6241, 0.1716, 0.6241, 0.1716, 0.6241, 0.1178, 0.6521, 0.1179, 0.6524, 0.1717, 0.6248, 0.2254, 0.6241, 0.1716, 0.6524, 0.1717, 0.6535, 0.2255, 0.5187, 0.4273, 0.5188, 0.3855, 0.5459, 0.3855, 0.5459, 0.4272, 0.5188, 0.3855, 0.5188, 0.3335, 0.5459, 0.3334, 0.5459, 0.3855, 0.5459, 0.3855, 0.5459, 0.3334, 0.5645, 0.3333, 0.5645, 0.3853, 0.5459, 0.4272, 0.5459, 0.3855, 0.5645, 0.3853, 0.5641, 0.4267, 0.5188, 0.3335, 0.5188, 0.2797, 0.5459, 0.2797, 0.5459, 0.3334, 0.5188, 0.2797, 0.5188, 0.226, 0.5459, 0.2259, 0.5459, 0.2797, 0.5459, 0.2797, 0.5459, 0.2259, 0.5645, 0.2258, 0.5645, 0.2795, 0.5459, 0.3334, 0.5459, 0.2797, 0.5645, 0.2795, 0.5645, 0.3333, 0.5188, 0.226, 0.5188, 0.1722, 0.5459, 0.1722, 0.5459, 0.2259, 0.5188, 0.1722, 0.5188, 0.1185, 0.5459, 0.1184, 0.5459, 0.1722, 0.5459, 0.1722, 0.5459, 0.1184, 0.5645, 0.1183, 0.5645, 0.1721, 0.5459, 0.2259, 0.5459, 0.1722, 0.5645, 0.1721, 0.5645, 0.2258, 0.2292, 0.427, 0.2292, 0.3851, 0.2564, 0.385, 0.2563, 0.4269, 0.2292, 0.3851, 0.2293, 0.3329, 0.2565, 0.3329, 0.2564, 0.385, 0.2564, 0.385, 0.2565, 0.3329, 0.2752, 0.3329, 0.2751, 0.385, 0.2563, 0.4269, 0.2564, 0.385, 0.2751, 0.385, 0.2746, 0.4265, 0.2293, 0.3329, 0.2293, 0.2792, 0.2565, 0.2791, 0.2565, 0.3329, 0.2293, 0.2792, 0.2293, 0.2255, 0.2565, 0.2254, 0.2565, 0.2791, 0.2565, 0.2791, 0.2565, 0.2254, 0.2752, 0.2255, 0.2752, 0.2792, 0.2565, 0.3329, 0.2565, 0.2791, 0.2752, 0.2792, 0.2752, 0.3329, 0.2293, 0.2255, 0.2293, 0.1718, 0.2565, 0.1717, 0.2565, 0.2254, 0.2293, 0.1718, 0.2293, 0.118, 0.2565, 0.118, 0.2565, 0.1717, 0.2565, 0.1717, 0.2565, 0.118, 0.2752, 0.118, 0.2752, 0.1718, 0.2565, 0.2254, 0.2565, 0.1717, 0.2752, 0.1718, 0.2752, 0.2255, 0.6967, 0.4266, 0.694, 0.3852, 0.7234, 0.385, 0.7253, 0.4268, 0.694, 0.3852, 0.6923, 0.3332, 0.7222, 0.333, 0.7234, 0.385, 0.7234, 0.385, 0.7222, 0.333, 0.7516, 0.3328, 0.7525, 0.3848, 0.7253, 0.4268, 0.7234, 0.385, 0.7525, 0.3848, 0.7536, 0.4263, 0.6923, 0.3332, 0.6933, 0.2794, 0.7228, 0.2792, 0.7222, 0.333, 0.6933, 0.2794, 0.6952, 0.2255, 0.7242, 0.2254, 0.7228, 0.2792, 0.7228, 0.2792, 0.7242, 0.2254, 0.7528, 0.2252, 0.7519, 0.279, 0.7222, 0.333, 0.7228, 0.2792, 0.7519, 0.279, 0.7516, 0.3328, 0.6952, 0.2255, 0.6963, 0.1717, 0.7248, 0.1716, 0.7242, 0.2254, 0.6963, 0.1717, 0.6966, 0.1179, 0.7248, 0.1177, 0.7248, 0.1716, 0.7248, 0.1716, 0.7248, 0.1177, 0.7529, 0.1176, 0.753, 0.1714, 0.7242, 0.2254, 0.7248, 0.1716, 0.753, 0.1714, 0.7528, 0.2252, 0.5168, 0.7876, 0.5373, 0.7863, 0.5364, 0.859, 0.5164, 0.8599, 0.5373, 0.7863, 0.5576, 0.785, 0.5562, 0.8578, 0.5364, 0.859, 0.5364, 0.859, 0.5562, 0.8578, 0.555, 0.9303, 0.5358, 0.9313, 0.5164, 0.8599, 0.5364, 0.859, 0.5358, 0.9313, 0.5163, 0.932, 0.9077, 0.2371, 0.8871, 0.2375, 0.8872, 0.1425, 0.9079, 0.1425, 0.8871, 0.2375, 0.8665, 0.2375, 0.8665, 0.1425, 0.8872, 0.1425, 0.8872, 0.1425, 0.8665, 0.1425, 0.8665, 0.04749, 0.8871, 0.04752, 0.9079, 0.1425, 0.8872, 0.1425, 0.8871, 0.04752, 0.9077, 0.04796, 0.5428, 0.7073, 0.5503, 0.7475, 0.5183, 0.741, 0.5117, 0.6996, 0.1834, 0.9213, 0.1838, 0.9574, 0.1759, 0.954, 0.1747, 0.9221, 0.9536, 0.5935, 0.9617, 0.5948, 0.9607, 0.6362, 0.9529, 0.6402, 0.9154, 0.404, 0.9347, 0.4036, 0.935, 0.4986, 0.9156, 0.4986, 0.9347, 0.4036, 0.9534, 0.4033, 0.9537, 0.4984, 0.935, 0.4986, 0.935, 0.4986, 0.9537, 0.4984, 0.9536, 0.5935, 0.9349, 0.5935, 0.9156, 0.4986, 0.935, 0.4986, 0.9349, 0.5935, 0.9156, 0.5931, 0.2221, 0.9229, 0.2026, 0.9222, 0.2018, 0.8495, 0.2219, 0.8507, 0.2026, 0.9222, 0.1834, 0.9213, 0.182, 0.8485, 0.2018, 0.8495, 0.2018, 0.8495, 0.182, 0.8485, 0.1806, 0.7758, 0.2009, 0.777, 0.2219, 0.8507, 0.2018, 0.8495, 0.2009, 0.777, 0.2214, 0.7784, 0.4696, 0.5124, 0.4689, 0.4656, 0.501, 0.4708, 0.5053, 0.5128, 0.4693, 0.4535, 0.5051, 0.4654, 0.501, 0.4708, 0.4689, 0.4656, 0.9154, 0.404, 0.9051, 0.4043, 0.9058, 0.3622, 0.9147, 0.3569, 0.5374, 0.497, 0.5214, 0.6026, 0.5067, 0.603, 0.5067, 0.5063, 0.5214, 0.6026, 0.5428, 0.7073, 0.5117, 0.6996, 0.5067, 0.603, 0.9617, 0.4982, 0.9617, 0.5948, 0.9536, 0.5935, 0.9537, 0.4984, 0.9614, 0.4015, 0.9617, 0.4982, 0.9537, 0.4984, 0.9534, 0.4033, 0.4707, 0.7016, 0.5064, 0.7008, 0.5025, 0.7429, 0.4705, 0.7484, 0.9156, 0.5931, 0.9151, 0.6396, 0.9062, 0.6341, 0.9054, 0.5923, 0.4711, 0.7606, 0.4705, 0.7484, 0.5025, 0.7429, 0.5067, 0.7482, 0.5428, 0.7073, 0.6236, 0.7293, 0.6241, 0.7485, 0.5503, 0.7475, 0.6236, 0.7293, 0.7032, 0.7024, 0.6977, 0.7431, 0.6241, 0.7485, 0.173, 0.8481, 0.1712, 0.7743, 0.1806, 0.7758, 0.182, 0.8485, 0.1747, 0.9221, 0.173, 0.8481, 0.182, 0.8485, 0.1834, 0.9213, 0.3253, 0.5133, 0.2897, 0.514, 0.2935, 0.472, 0.3255, 0.4664, 0.9077, 0.04796, 0.9071, 0.001241, 0.916, 0.006671, 0.9174, 0.04864, 0.5168, 0.7876, 0.5067, 0.788, 0.5079, 0.7557, 0.5171, 0.7513, 0.7032, 0.7024, 0.7339, 0.6933, 0.7293, 0.735, 0.6977, 0.7431, 0.8665, 0.2375, 0.8662, 0.2845, 0.8574, 0.2803, 0.8568, 0.2387, 0.1806, 0.7758, 0.1712, 0.7743, 0.1712, 0.7427, 0.1799, 0.7401, 0.3264, 0.7024, 0.3272, 0.7493, 0.2951, 0.7441, 0.2907, 0.7021, 0.2214, 0.7784, 0.2211, 0.7429, 0.2303, 0.7476, 0.2316, 0.7796, 0.9077, 0.2371, 0.9174, 0.2367, 0.916, 0.2787, 0.9071, 0.2841, 0.4707, 0.7016, 0.4704, 0.607, 0.5067, 0.6068, 0.5064, 0.7008, 0.4704, 0.607, 0.4696, 0.5124, 0.5053, 0.5128, 0.5067, 0.6068, 0.9051, 0.4983, 0.9051, 0.4043, 0.9154, 0.404, 0.9156, 0.4986, 0.9054, 0.5923, 0.9051, 0.4983, 0.9156, 0.4986, 0.9156, 0.5931, 0.5163, 0.932, 0.5358, 0.9313, 0.5358, 0.9671, 0.5166, 0.9671, 0.5358, 0.9313, 0.555, 0.9303, 0.5547, 0.9656, 0.5358, 0.9671, 0.9338, 0.3556, 0.9526, 0.356, 0.9534, 0.4033, 0.9347, 0.4036, 0.9147, 0.3569, 0.9338, 0.3556, 0.9347, 0.4036, 0.9154, 0.404, 0.6609, 0.6508, 0.6216, 0.6613, 0.62, 0.6001, 0.6667, 0.5989, 0.6216, 0.6613, 0.582, 0.653, 0.5735, 0.6013, 0.62, 0.6001, 0.62, 0.6001, 0.5735, 0.6013, 0.5793, 0.5493, 0.6185, 0.539, 0.6667, 0.5989, 0.62, 0.6001, 0.6185, 0.539, 0.6582, 0.5474, 0.1834, 0.9213, 0.2026, 0.9222, 0.2027, 0.9588, 0.1838, 0.9574, 0.2026, 0.9222, 0.2221, 0.9229, 0.2219, 0.9589, 0.2027, 0.9588, 0.9342, 0.6408, 0.9151, 0.6396, 0.9156, 0.5931, 0.9349, 0.5935, 0.9529, 0.6402, 0.9342, 0.6408, 0.9349, 0.5935, 0.9536, 0.5935, 0.3264, 0.7024, 0.3986, 0.7024, 0.3988, 0.75, 0.3272, 0.7493, 0.3986, 0.7024, 0.4707, 0.7016, 0.4705, 0.7484, 0.3988, 0.75, 0.3988, 0.75, 0.4705, 0.7484, 0.4711, 0.7606, 0.399, 0.7634, 0.3272, 0.7493, 0.3988, 0.75, 0.399, 0.7634, 0.3268, 0.7614, 0.7032, 0.7024, 0.7192, 0.5975, 0.7339, 0.5971, 0.7339, 0.6933, 0.7192, 0.5975, 0.6979, 0.4934, 0.7289, 0.501, 0.7339, 0.5971, 0.8569, 0.1425, 0.8568, 0.04636, 0.8665, 0.04749, 0.8665, 0.1425, 0.8568, 0.2387, 0.8569, 0.1425, 0.8665, 0.1425, 0.8665, 0.2375, 0.8665, 0.2375, 0.8871, 0.2375, 0.8866, 0.2852, 0.8662, 0.2845, 0.8871, 0.2375, 0.9077, 0.2371, 0.9071, 0.2841, 0.8866, 0.2852, 0.2004, 0.7408, 0.2211, 0.7429, 0.2214, 0.7784, 0.2009, 0.777, 0.1799, 0.7401, 0.2004, 0.7408, 0.2009, 0.777, 0.1806, 0.7758, 0.3253, 0.5133, 0.3256, 0.6079, 0.2893, 0.6081, 0.2897, 0.514, 0.3256, 0.6079, 0.3264, 0.7024, 0.2907, 0.7021, 0.2893, 0.6081, 0.9176, 0.1427, 0.9174, 0.2367, 0.9077, 0.2371, 0.9079, 0.1425, 0.9174, 0.04864, 0.9176, 0.1427, 0.9079, 0.1425, 0.9077, 0.04796, 0.6979, 0.4934, 0.6903, 0.4531, 0.7222, 0.4596, 0.7289, 0.501, 0.5576, 0.785, 0.5583, 0.7485, 0.567, 0.7508, 0.567, 0.7829, 0.8665, 0.04749, 0.8568, 0.04636, 0.8574, 0.004864, 0.8662, 0.0006555, 0.5576, 0.785, 0.5373, 0.7863, 0.5378, 0.7493, 0.5583, 0.7485, 0.5373, 0.7863, 0.5168, 0.7876, 0.5171, 0.7513, 0.5378, 0.7493, 0.8866, -1.141e-08, 0.9071, 0.001241, 0.9077, 0.04796, 0.8871, 0.04752, 0.8662, 0.0006555, 0.8866, -1.141e-08, 0.8871, 0.04752, 0.8665, 0.04749, 0.4696, 0.5124, 0.3975, 0.5125, 0.3972, 0.4649, 0.4689, 0.4656, 0.3975, 0.5125, 0.3253, 0.5133, 0.3255, 0.4664, 0.3972, 0.4649, 0.3972, 0.4649, 0.3255, 0.4664, 0.3251, 0.4543, 0.3972, 0.4515, 0.4689, 0.4656, 0.3972, 0.4649, 0.3972, 0.4515, 0.4693, 0.4535, 0.555, 0.9303, 0.5637, 0.9305, 0.5626, 0.962, 0.5547, 0.9656, 0.5374, 0.497, 0.5067, 0.5063, 0.5112, 0.4645, 0.5428, 0.4564, 0.9534, 0.4033, 0.9526, 0.356, 0.9603, 0.3597, 0.9614, 0.4015, 0.4707, 0.7016, 0.3986, 0.7024, 0.398, 0.6074, 0.4704, 0.607, 0.3986, 0.7024, 0.3264, 0.7024, 0.3256, 0.6079, 0.398, 0.6074, 0.398, 0.6074, 0.3256, 0.6079, 0.3253, 0.5133, 0.3975, 0.5125, 0.4704, 0.607, 0.398, 0.6074, 0.3975, 0.5125, 0.4696, 0.5124, 0.5793, 0.5493, 0.5735, 0.6013, 0.5424, 0.6021, 0.5607, 0.5261, 0.5735, 0.6013, 0.582, 0.653, 0.5646, 0.677, 0.5424, 0.6021, 0.5424, 0.6021, 0.5646, 0.677, 0.5428, 0.7073, 0.5214, 0.6026, 0.5607, 0.5261, 0.5424, 0.6021, 0.5214, 0.6026, 0.5374, 0.497, 0.582, 0.653, 0.6216, 0.6613, 0.6228, 0.7019, 0.5646, 0.677, 0.6216, 0.6613, 0.6609, 0.6508, 0.6796, 0.6737, 0.6228, 0.7019, 0.6228, 0.7019, 0.6796, 0.6737, 0.7032, 0.7024, 0.6236, 0.7293, 0.5646, 0.677, 0.6228, 0.7019, 0.6236, 0.7293, 0.5428, 0.7073, 0.6609, 0.6508, 0.6667, 0.5989, 0.698, 0.5981, 0.6796, 0.6737, 0.6667, 0.5989, 0.6582, 0.5474, 0.6758, 0.5235, 0.698, 0.5981, 0.698, 0.5981, 0.6758, 0.5235, 0.6979, 0.4934, 0.7192, 0.5975, 0.6796, 0.6737, 0.698, 0.5981, 0.7192, 0.5975, 0.7032, 0.7024, 0.6582, 0.5474, 0.6185, 0.539, 0.6176, 0.4983, 0.6758, 0.5235, 0.6185, 0.539, 0.5793, 0.5493, 0.5607, 0.5261, 0.6176, 0.4983, 0.6176, 0.4983, 0.5607, 0.5261, 0.5374, 0.497, 0.617, 0.4708, 0.6758, 0.5235, 0.6176, 0.4983, 0.617, 0.4708, 0.6979, 0.4934, 0.6979, 0.4934, 0.617, 0.4708, 0.6165, 0.4515, 0.6903, 0.4531, 0.617, 0.4708, 0.5374, 0.497, 0.5428, 0.4564, 0.6165, 0.4515, 0.5653, 0.8569, 0.5637, 0.9305, 0.555, 0.9303, 0.5562, 0.8578, 0.567, 0.7829, 0.5653, 0.8569, 0.5562, 0.8578, 0.5576, 0.785])
me_cube_003.update()
me_cube_004 = bpy.data.meshes.new('Cube.004')
me_cube_004.from_pydata([(0.8125, -0.1537, -2.486), (0.8125, -0.2024, -2.415), (0.7639, -0.1537, -2.415), (0.8125, -0.2024, -1.292), (0.8125, -0.1537, -1.219), (0.7639, -0.1537, -1.292), (0.8125, 0.1537, -2.486), (0.7639, 0.1537, -2.415), (0.8125, 0.2024, -2.415), (0.8125, 0.1537, -1.219), (0.8125, 0.2024, -1.292), (0.7639, 0.1537, -1.292), (1.12, -0.1537, -2.486), (1.169, -0.1537, -2.415), (1.12, -0.2024, -2.415), (1.12, -0.1537, -1.219), (1.12, -0.2024, -1.292), (1.169, -0.1537, -1.292), (1.12, 0.1537, -2.486), (1.12, 0.2024, -2.415), (1.169, 0.1537, -2.415), (1.12, 0.1537, -1.219), (1.169, 0.1537, -1.292), (1.12, 0.2024, -1.292)], [], [(14, 16, 3, 1), (20, 22, 17, 13), (21, 9, 4, 15), (2, 5, 11, 7), (8, 10, 23, 19), (0, 1, 2), (3, 4, 5), (6, 7, 8), (9, 10, 11), (12, 13, 14), (15, 16, 17), (18, 19, 20), (21, 22, 23), (6, 0, 2, 7), (1, 3, 5, 2), (4, 9, 11, 5), (10, 8, 7, 11), (18, 6, 8, 19), (9, 21, 23, 10), (22, 20, 19, 23), (12, 18, 20, 13), (21, 15, 17, 22), (16, 14, 13, 17), (0, 12, 14, 1), (15, 4, 3, 16), (6, 18, 12, 0)])
_uv = me_cube_004.uv_layers.new(name='UVMap')
_uv.uv.foreach_set('vector', [0.297, 0.909, 0.297, 0.7634, 0.3454, 0.7634, 0.3454, 0.909, 0.5747, 0.9368, 0.5747, 0.7601, 0.6231, 0.7601, 0.6231, 0.9368, 0.8816, 0.3446, 0.8332, 0.3446, 0.8332, 0.2962, 0.8816, 0.2962, 0.6384, 0.9368, 0.6384, 0.7601, 0.6868, 0.7601, 0.6868, 0.9368, 0.7772, 0.4342, 0.7772, 0.2885, 0.8256, 0.2885, 0.8256, 0.4342, 0.3454, 0.9225, 0.3454, 0.909, 0.3531, 0.9133, 0.6307, 0.7601, 0.6384, 0.7485, 0.6384, 0.7601, 0.7772, 0.4477, 0.7695, 0.4385, 0.7772, 0.4342, 0.6868, 0.7485, 0.6944, 0.7601, 0.6868, 0.7601, 0.297, 0.9225, 0.2893, 0.9133, 0.297, 0.909, 0.6231, 0.7485, 0.6307, 0.7601, 0.6231, 0.7601, 0.8256, 0.4477, 0.8256, 0.4342, 0.8332, 0.4385, 0.5747, 0.7485, 0.5747, 0.7601, 0.567, 0.7601, 0.6868, 0.948, 0.6384, 0.948, 0.6384, 0.9368, 0.6868, 0.9368, 0.6307, 0.9368, 0.6307, 0.7601, 0.6384, 0.7601, 0.6384, 0.9368, 0.6384, 0.7485, 0.6868, 0.7485, 0.6868, 0.7601, 0.6384, 0.7601, 0.6944, 0.7601, 0.6944, 0.9368, 0.6868, 0.9368, 0.6868, 0.7601, 0.8256, 0.4477, 0.7772, 0.4477, 0.7772, 0.4342, 0.8256, 0.4342, 0.8332, 0.3446, 0.8816, 0.3446, 0.8816, 0.3523, 0.8332, 0.3523, 0.5747, 0.7601, 0.5747, 0.9368, 0.567, 0.9368, 0.567, 0.7601, 0.6231, 0.948, 0.5747, 0.948, 0.5747, 0.9368, 0.6231, 0.9368, 0.5747, 0.7485, 0.6231, 0.7485, 0.6231, 0.7601, 0.5747, 0.7601, 0.6307, 0.7601, 0.6307, 0.9368, 0.6231, 0.9368, 0.6231, 0.7601, 0.3454, 0.9225, 0.297, 0.9225, 0.297, 0.909, 0.3454, 0.909, 0.8816, 0.2962, 0.8332, 0.2962, 0.8332, 0.2885, 0.8816, 0.2885, 0.3454, 0.9499, 0.297, 0.9499, 0.297, 0.9225, 0.3454, 0.9225])
me_cube_004.update()

# ---- objects
ob_seat = bpy.data.objects.new('Seat', me_cube_003)
ob_leg = bpy.data.objects.new('Leg', me_cube_004)

# ---- transforms, parenting, visibility, modifiers, constraints
ob_seat.location = (0.0, 0.0, 0.0)
ob_leg.location = (-0.1901, 0.0, 0.0)

# ---- collection membership
col_collection.objects.link(ob_seat)
col_collection.objects.link(ob_leg)

# ---- scene / render settings (as saved in the file)
scene.frame_start = 1; scene.frame_end = 250; scene.frame_set(1)
scene.render.engine = 'BLENDER_EEVEE_NEXT'
bpy.context.view_layer.update()

# ---- added for rendering (the .blend has no active camera and no usable light): camera, sun
cam_auto = bpy.data.cameras.new('AutoCamera')
cam_auto.lens = 50.0
cam_auto.sensor_width = 36.0
cam_auto.clip_end = 1000.0
ob_auto_camera = bpy.data.objects.new('AutoCamera', cam_auto)
scene.collection.objects.link(ob_auto_camera)
ob_auto_camera.location = (5.76977, -6.01891, 3.52439)
ob_auto_camera.rotation_euler = (1.09748, -7.21219e-08, 0.694738)
scene.camera = ob_auto_camera
light_auto_sun = bpy.data.lights.new('AutoSun', 'SUN')
light_auto_sun.energy = 3.0
light_auto_sun.angle = 0.0523599
ob_auto_sun = bpy.data.objects.new('AutoSun', light_auto_sun)
scene.collection.objects.link(ob_auto_sun)
ob_auto_sun.rotation_euler = (0.872665, 0.174533, 0.523599)
bpy.context.view_layer.update()
